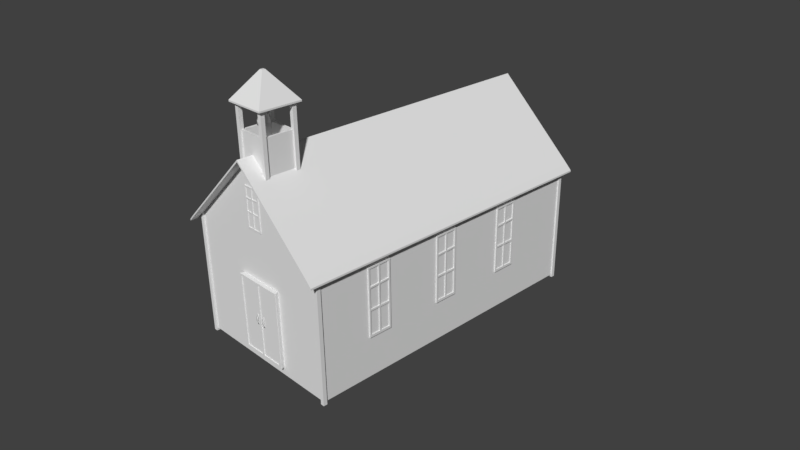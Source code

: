 # Source: Church.blend  (saved by Blender 2.77.0; exported with 4.5.12 LTS)
import bpy
from mathutils import Matrix  # noqa: F401  (used for matrix-valued properties, if any)

bpy.ops.wm.read_factory_settings(use_empty=True)
scene = bpy.context.scene
scene.name = 'Scene'

# ---- collections
col_collection_1 = bpy.data.collections.new('Collection 1'); scene.collection.children.link(col_collection_1)

# ---- materials (node trees are filled in below, after node groups)
mat_material = bpy.data.materials.new('Material')
mat_material.alpha_threshold = 0.0
mat_material.use_transparent_shadow = False
mat_material.roughness = 0.5
mat_material.specular_intensity = 0.0
mat_material.line_color = (0.0, 0.0, 0.0, 1.0)
mat_material_002 = bpy.data.materials.new('Material.002')
mat_material_002.alpha_threshold = 0.0
mat_material_002.use_transparent_shadow = False
mat_material_002.roughness = 0.5
mat_material_002.specular_intensity = 0.0
mat_material_001 = bpy.data.materials.new('Material.001')
mat_material_001.alpha_threshold = 0.0
mat_material_001.use_transparent_shadow = False
mat_material_001.roughness = 0.5
mat_material_001.specular_intensity = 0.0
mat_material_003 = bpy.data.materials.new('Material.003')
mat_material_003.alpha_threshold = 0.0
mat_material_003.use_transparent_shadow = False
mat_material_003.roughness = 0.5
mat_material_003.specular_intensity = 0.0

# ---- material node trees

# ---- world
world_world = bpy.data.worlds.new('World'); scene.world = world_world
world_world.color = (0.05088, 0.05088, 0.05088)
world_world.use_sun_shadow = False
world_world.sun_shadow_jitter_overblur = 0.0
world_world.cycles.sampling_method = 'MANUAL'

# ---- cameras
cam_camera = bpy.data.cameras.new('Camera')
cam_camera.clip_end = 100.0
cam_camera.lens = 35.0
cam_camera.sensor_width = 32.0
cam_camera.sensor_height = 18.0
cam_camera.ortho_scale = 7.314
cam_camera.dof.focus_distance = 0.0
cam_camera.dof.aperture_fstop = 128.0

# ---- meshes
me_cube = bpy.data.meshes.new('Cube')
me_cube.from_pydata([(-0.8618, 0.07018, 2.684), (-0.8952, 0.04785, 2.684), (-0.9091, -0.006055, 2.684), (-0.8952, -0.05996, 2.684), (-0.8618, -0.08229, 2.684), (-0.8284, -0.05996, 2.684), (-0.8146, -0.006055, 2.684), (-0.8284, 0.04785, 2.684), (-0.8618, 0.06279, 2.737), (-0.892, 0.04263, 2.737), (-0.9045, -0.006055, 2.737), (-0.892, -0.05474, 2.737), (-0.8618, -0.0749, 2.737), (-0.8317, -0.05474, 2.737), (-0.8192, -0.006055, 2.737), (-0.8317, 0.04263, 2.737), (-0.8618, 0.05141, 2.788), (-0.887, 0.03458, 2.788), (-0.8974, -0.006055, 2.788), (-0.887, -0.04669, 2.788), (-0.8618, -0.06352, 2.788), (-0.8367, -0.04669, 2.788), (-0.8262, -0.006055, 2.788), (-0.8367, 0.03458, 2.788), (-0.8618, 0.03543, 2.824), (-0.88, 0.02328, 2.824), (-0.8875, -0.006055, 2.824), (-0.88, -0.03539, 2.824), (-0.8618, -0.04754, 2.824), (-0.8437, -0.03539, 2.824), (-0.8361, -0.006055, 2.824), (-0.8437, 0.02328, 2.824), (-0.8618, 0.03156, 2.862), (-0.8783, 0.02054, 2.862), (-0.8851, -0.006055, 2.862), (-0.8783, -0.03265, 2.862), (-0.8618, -0.04367, 2.862), (-0.8454, -0.03265, 2.862), (-0.8385, -0.006055, 2.862), (-0.8454, 0.02054, 2.862), (-0.8618, 0.02353, 2.882), (-0.8748, 0.01487, 2.882), (-0.8802, -0.006055, 2.882), (-0.8748, -0.02698, 2.882), (-0.8618, -0.03564, 2.882), (-0.8489, -0.02698, 2.882), (-0.8435, -0.006055, 2.882), (-0.8489, 0.01487, 2.882), (-0.8618, -0.001635, 2.902), (-0.8638, -0.00293, 2.902), (-0.8646, -0.006055, 2.902), (-0.8638, -0.009181, 2.902), (-0.8618, -0.01048, 2.902), (-0.8599, -0.009181, 2.902), (-0.8591, -0.006055, 2.902), (-0.8599, -0.00293, 2.902), (-0.8618, 0.0562, 2.683), (-0.8891, 0.03796, 2.683), (-0.9004, -0.006055, 2.683), (-0.8891, -0.05008, 2.683), (-0.8618, -0.06831, 2.683), (-0.8346, -0.05008, 2.683), (-0.8233, -0.006055, 2.683), (-0.8346, 0.03796, 2.683), (-0.8618, 0.03854, 2.789), (-0.8814, 0.02548, 2.789), (-0.8895, -0.006055, 2.789), (-0.8814, -0.03759, 2.789), (-0.8618, -0.05066, 2.789), (-0.8423, -0.03759, 2.789), (-0.8342, -0.006055, 2.789), (-0.8423, 0.02548, 2.789), (-0.8618, 0.0005762, 2.881), (-0.8647, -0.001366, 2.881), (-0.8659, -0.006055, 2.881), (-0.8647, -0.01074, 2.881), (-0.8618, -0.01269, 2.881), (-0.8589, -0.01074, 2.881), (-0.8577, -0.006055, 2.881), (-0.8589, -0.001366, 2.881), (-0.8618, -0.003301, 3.095), (-0.863, -0.004108, 3.095), (-0.8635, -0.006055, 3.095), (-0.863, -0.008003, 3.095), (-0.8618, -0.008809, 3.095), (-0.8606, -0.008003, 3.095), (-0.8601, -0.006055, 3.095), (-0.8606, -0.004108, 3.095), (-0.8618, 0.0005762, 2.731), (-0.8647, -0.001366, 2.731), (-0.8659, -0.006055, 2.731), (-0.8647, -0.01074, 2.731), (-0.8618, -0.01269, 2.731), (-0.8589, -0.01074, 2.731), (-0.8577, -0.006055, 2.731), (-0.8589, -0.001366, 2.731), (-0.8618, 0.00393, 2.702), (-0.8662, 0.001006, 2.702), (-0.868, -0.006055, 2.702), (-0.8662, -0.01312, 2.702), (-0.8618, -0.01604, 2.702), (-0.8575, -0.01312, 2.702), (-0.8556, -0.006055, 2.702), (-0.8575, 0.001006, 2.702), (-0.8618, -0.002994, 2.689), (-0.8632, -0.00389, 2.689), (-0.8637, -0.006055, 2.689), (-0.8632, -0.00822, 2.689), (-0.8618, -0.009117, 2.689), (-0.8605, -0.00822, 2.689), (-0.8599, -0.006055, 2.689), (-0.8605, -0.00389, 2.689), (0.6325, -0.9871, -0.3325), (0.8188, -0.9871, -0.3325), (0.6325, -0.9871, 0.8065), (0.8188, -0.9871, 0.8065), (0.6325, -1.004, 0.8065), (0.6325, -1.004, -0.3325), (0.8188, -1.004, -0.3325), (0.8188, -1.004, 0.8065), (0.8049, -1.004, 0.7805), (0.8041, -1.004, -0.2923), (0.6445, -1.004, -0.29), (0.6442, -1.004, 0.7769), (0.7301, -1.004, 0.7788), (0.7273, -1.004, -0.2912), (0.7187, -1.004, 0.7786), (0.7179, -1.004, -0.2911), (0.8047, -1.004, 0.5063), (0.6442, -1.004, 0.4953), (0.7185, -1.004, 0.5004), (0.7294, -1.004, 0.5011), (0.8047, -1.004, 0.4801), (0.7185, -1.004, 0.4724), (0.6442, -1.004, 0.4657), (0.7293, -1.004, 0.4734), (0.7182, -1.004, 0.1323), (0.8044, -1.004, 0.1305), (0.6444, -1.004, 0.1339), (0.7284, -1.004, 0.1321), (0.8044, -1.004, 0.09668), (0.7182, -1.004, 0.1007), (0.6444, -1.004, 0.1042), (0.7283, -1.004, 0.1003), (0.6325, -1.015, 0.8065), (0.6325, -1.015, -0.3325), (0.8188, -1.015, -0.3325), (0.8188, -1.015, 0.8065), (0.8044, -1.015, 0.09668), (0.8041, -1.015, -0.2923), (0.7179, -1.015, -0.2911), (0.6445, -1.015, -0.29), (0.6442, -1.015, 0.4953), (0.6442, -1.015, 0.7769), (0.7301, -1.015, 0.7788), (0.8049, -1.015, 0.7805), (0.7187, -1.015, 0.7786), (0.7273, -1.015, -0.2912), (0.7283, -1.015, 0.1003), (0.7185, -1.015, 0.5004), (0.8047, -1.015, 0.5063), (0.6442, -1.015, 0.4657), (0.7185, -1.015, 0.4724), (0.7294, -1.015, 0.5011), (0.8047, -1.015, 0.4801), (0.7182, -1.015, 0.1323), (0.6444, -1.015, 0.1339), (0.7293, -1.015, 0.4734), (0.7182, -1.015, 0.1007), (0.8044, -1.015, 0.1305), (0.6444, -1.015, 0.1042), (0.7284, -1.015, 0.1321), (0.01536, -0.9871, -0.3325), (0.2016, -0.9871, -0.3325), (0.01536, -0.9871, 0.8065), (0.2016, -0.9871, 0.8065), (0.01536, -1.004, 0.8065), (0.01536, -1.004, -0.3325), (0.2016, -1.004, -0.3325), (0.2016, -1.004, 0.8065), (0.1877, -1.004, 0.7805), (0.1869, -1.004, -0.2923), (0.02731, -1.004, -0.29), (0.02698, -1.004, 0.7769), (0.113, -1.004, 0.7788), (0.1101, -1.004, -0.2912), (0.1016, -1.004, 0.7786), (0.1007, -1.004, -0.2911), (0.1875, -1.004, 0.5063), (0.02707, -1.004, 0.4953), (0.1013, -1.004, 0.5004), (0.1122, -1.004, 0.5011), (0.1875, -1.004, 0.4801), (0.1013, -1.004, 0.4724), (0.02708, -1.004, 0.4657), (0.1122, -1.004, 0.4734), (0.101, -1.004, 0.1323), (0.1872, -1.004, 0.1305), (0.02718, -1.004, 0.1339), (0.1113, -1.004, 0.1321), (0.1872, -1.004, 0.09668), (0.101, -1.004, 0.1007), (0.02719, -1.004, 0.1042), (0.1112, -1.004, 0.1003), (0.01536, -1.015, 0.8065), (0.01536, -1.015, -0.3325), (0.2016, -1.015, -0.3325), (0.2016, -1.015, 0.8065), (0.1872, -1.015, 0.09668), (0.1869, -1.015, -0.2923), (0.1007, -1.015, -0.2911), (0.02731, -1.015, -0.29), (0.02707, -1.015, 0.4953), (0.02698, -1.015, 0.7769), (0.113, -1.015, 0.7788), (0.1877, -1.015, 0.7805), (0.1016, -1.015, 0.7786), (0.1101, -1.015, -0.2912), (0.1112, -1.015, 0.1003), (0.1013, -1.015, 0.5004), (0.1875, -1.015, 0.5063), (0.02708, -1.015, 0.4657), (0.1013, -1.015, 0.4724), (0.1122, -1.015, 0.5011), (0.1875, -1.015, 0.4801), (0.101, -1.015, 0.1323), (0.02718, -1.015, 0.1339), (0.1122, -1.015, 0.4734), (0.101, -1.015, 0.1007), (0.1872, -1.015, 0.1305), (0.02719, -1.015, 0.1042), (0.1113, -1.015, 0.1321), (-0.6014, -0.9871, -0.3325), (-0.4151, -0.9871, -0.3325), (-0.6014, -0.9871, 0.8065), (-0.4151, -0.9871, 0.8065), (-0.6014, -1.004, 0.8065), (-0.6014, -1.004, -0.3325), (-0.4151, -1.004, -0.3325), (-0.4151, -1.004, 0.8065), (-0.429, -1.004, 0.7805), (-0.4298, -1.004, -0.2923), (-0.5894, -1.004, -0.29), (-0.5898, -1.004, 0.7769), (-0.5038, -1.004, 0.7788), (-0.5066, -1.004, -0.2912), (-0.5152, -1.004, 0.7786), (-0.516, -1.004, -0.2911), (-0.4292, -1.004, 0.5063), (-0.5897, -1.004, 0.4953), (-0.5154, -1.004, 0.5004), (-0.5045, -1.004, 0.5011), (-0.4292, -1.004, 0.4801), (-0.5154, -1.004, 0.4724), (-0.5897, -1.004, 0.4657), (-0.5046, -1.004, 0.4734), (-0.5157, -1.004, 0.1323), (-0.4295, -1.004, 0.1305), (-0.5896, -1.004, 0.1339), (-0.5055, -1.004, 0.1321), (-0.4295, -1.004, 0.09668), (-0.5157, -1.004, 0.1007), (-0.5895, -1.004, 0.1042), (-0.5056, -1.004, 0.1003), (-0.6014, -1.015, 0.8065), (-0.6014, -1.015, -0.3325), (-0.4151, -1.015, -0.3325), (-0.4151, -1.015, 0.8065), (-0.4295, -1.015, 0.09668), (-0.4298, -1.015, -0.2923), (-0.516, -1.015, -0.2911), (-0.5894, -1.015, -0.29), (-0.5897, -1.015, 0.4953), (-0.5898, -1.015, 0.7769), (-0.5038, -1.015, 0.7788), (-0.429, -1.015, 0.7805), (-0.5152, -1.015, 0.7786), (-0.5066, -1.015, -0.2912), (-0.5056, -1.015, 0.1003), (-0.5154, -1.015, 0.5004), (-0.4292, -1.015, 0.5063), (-0.5897, -1.015, 0.4657), (-0.5154, -1.015, 0.4724), (-0.5045, -1.015, 0.5011), (-0.4292, -1.015, 0.4801), (-0.5157, -1.015, 0.1323), (-0.5896, -1.015, 0.1339), (-0.5046, -1.015, 0.4734), (-0.5157, -1.015, 0.1007), (-0.4295, -1.015, 0.1305), (-0.5895, -1.015, 0.1042), (-0.5055, -1.015, 0.1321), (0.8187, 0.9963, -0.3325), (0.6324, 0.9963, -0.3325), (0.8187, 0.9963, 0.8065), (0.6324, 0.9963, 0.8065), (0.8187, 1.013, 0.8065), (0.8187, 1.013, -0.3325), (0.6324, 1.013, -0.3325), (0.6324, 1.013, 0.8065), (0.6463, 1.013, 0.7805), (0.6471, 1.013, -0.2923), (0.8067, 1.013, -0.29), (0.807, 1.013, 0.7769), (0.721, 1.013, 0.7788), (0.7239, 1.013, -0.2912), (0.7325, 1.013, 0.7786), (0.7333, 1.013, -0.2911), (0.6465, 1.013, 0.5063), (0.807, 1.013, 0.4953), (0.7327, 1.013, 0.5004), (0.7218, 1.013, 0.5011), (0.6465, 1.013, 0.4801), (0.7327, 1.013, 0.4724), (0.8069, 1.013, 0.4657), (0.7219, 1.013, 0.4734), (0.733, 1.013, 0.1323), (0.6468, 1.013, 0.1305), (0.8068, 1.013, 0.1339), (0.7228, 1.013, 0.1321), (0.6468, 1.013, 0.09668), (0.733, 1.013, 0.1007), (0.8068, 1.013, 0.1042), (0.7228, 1.013, 0.1003), (0.8187, 1.024, 0.8065), (0.8187, 1.024, -0.3325), (0.6324, 1.024, -0.3325), (0.6324, 1.024, 0.8065), (0.6468, 1.024, 0.09668), (0.6471, 1.024, -0.2923), (0.7333, 1.024, -0.2911), (0.8067, 1.024, -0.29), (0.807, 1.024, 0.4953), (0.807, 1.024, 0.7769), (0.721, 1.024, 0.7788), (0.6463, 1.024, 0.7805), (0.7325, 1.024, 0.7786), (0.7239, 1.024, -0.2912), (0.7228, 1.024, 0.1003), (0.7327, 1.024, 0.5004), (0.6465, 1.024, 0.5063), (0.8069, 1.024, 0.4657), (0.7327, 1.024, 0.4724), (0.7218, 1.024, 0.5011), (0.6465, 1.024, 0.4801), (0.733, 1.024, 0.1323), (0.8068, 1.024, 0.1339), (0.7219, 1.024, 0.4734), (0.733, 1.024, 0.1007), (0.6468, 1.024, 0.1305), (0.8068, 1.024, 0.1042), (0.7228, 1.024, 0.1321), (0.2019, 0.9963, -0.3325), (0.01565, 0.9963, -0.3325), (0.2019, 0.9963, 0.8065), (0.01565, 0.9963, 0.8065), (0.2019, 1.013, 0.8065), (0.2019, 1.013, -0.3325), (0.01565, 1.013, -0.3325), (0.01565, 1.013, 0.8065), (0.02956, 1.013, 0.7805), (0.03039, 1.013, -0.2923), (0.19, 1.013, -0.29), (0.1903, 1.013, 0.7769), (0.1043, 1.013, 0.7788), (0.1072, 1.013, -0.2912), (0.1157, 1.013, 0.7786), (0.1166, 1.013, -0.2911), (0.02977, 1.013, 0.5063), (0.1902, 1.013, 0.4953), (0.1159, 1.013, 0.5004), (0.105, 1.013, 0.5011), (0.02979, 1.013, 0.4801), (0.116, 1.013, 0.4724), (0.1902, 1.013, 0.4657), (0.1051, 1.013, 0.4734), (0.1162, 1.013, 0.1323), (0.03006, 1.013, 0.1305), (0.1901, 1.013, 0.1339), (0.106, 1.013, 0.1321), (0.03009, 1.013, 0.09668), (0.1163, 1.013, 0.1007), (0.1901, 1.013, 0.1042), (0.1061, 1.013, 0.1003), (0.2019, 1.024, 0.8065), (0.2019, 1.024, -0.3325), (0.01565, 1.024, -0.3325), (0.01565, 1.024, 0.8065), (0.03009, 1.024, 0.09668), (0.03039, 1.024, -0.2923), (0.1166, 1.024, -0.2911), (0.19, 1.024, -0.29), (0.1902, 1.024, 0.4953), (0.1903, 1.024, 0.7769), (0.1043, 1.024, 0.7788), (0.02956, 1.024, 0.7805), (0.1157, 1.024, 0.7786), (0.1072, 1.024, -0.2912), (0.1061, 1.024, 0.1003), (0.1159, 1.024, 0.5004), (0.02977, 1.024, 0.5063), (0.1902, 1.024, 0.4657), (0.116, 1.024, 0.4724), (0.105, 1.024, 0.5011), (0.02979, 1.024, 0.4801), (0.1162, 1.024, 0.1323), (0.1901, 1.024, 0.1339), (0.1051, 1.024, 0.4734), (0.1163, 1.024, 0.1007), (0.03006, 1.024, 0.1305), (0.1901, 1.024, 0.1042), (0.106, 1.024, 0.1321), (-1.025, -0.3411, -0.8699), (-1.025, -0.3411, 0.3992), (-1.025, 0.2822, -0.8699), (-1.025, 0.2822, 0.3992), (-0.999, -0.3281, -0.8699), (-0.999, -0.3281, 0.3992), (-0.999, 0.2693, -0.8699), (-0.999, 0.2693, 0.3992), (-1.025, 0.2631, 0.3675), (-1.025, 0.2568, -0.8197), (-1.025, -0.3108, -0.8183), (-1.025, -0.3092, 0.3672), (-1.025, -0.01502, -0.819), (-1.025, -0.01585, 0.3673), (-1.025, -0.03626, 0.3673), (-1.025, -0.04016, -0.819), (-1.032, -0.3411, -0.8699), (-1.032, -0.3411, 0.3992), (-1.032, 0.2822, 0.3992), (-1.032, 0.2822, -0.8699), (-1.032, 0.2631, 0.3675), (-1.032, 0.2568, -0.8197), (-1.032, -0.04016, -0.819), (-1.032, -0.3108, -0.8183), (-1.032, -0.3092, 0.3672), (-1.032, -0.01585, 0.3673), (-1.032, -0.01502, -0.819), (-1.032, -0.03626, 0.3673), (-1.027, -0.0882, -0.2952), (-1.027, -0.0882, -0.1755), (-1.027, -0.06975, -0.2952), (-1.027, -0.06975, -0.1755), (-1.022, -0.0882, -0.2952), (-1.022, -0.0882, -0.1755), (-1.022, -0.06975, -0.2952), (-1.022, -0.06975, -0.1755), (-1.035, -0.0882, -0.2353), (-1.035, -0.06975, -0.2353), (-1.03, -0.06975, -0.2353), (-1.03, -0.0882, -0.2353), (-1.035, -0.0882, -0.2054), (-1.035, -0.06975, -0.2054), (-1.03, -0.06975, -0.2054), (-1.03, -0.0882, -0.2054), (-1.035, -0.06975, -0.2653), (-1.03, -0.06975, -0.2653), (-1.03, -0.0882, -0.2653), (-1.035, -0.0882, -0.2653), (-1.027, -0.0882, -0.1471), (-1.027, -0.06975, -0.1471), (-1.027, -0.06975, -0.3236), (-1.027, -0.0882, -0.3236), (-1.023, -0.06975, -0.1471), (-1.023, -0.06975, -0.3236), (-1.023, -0.0882, -0.1471), (-1.023, -0.0882, -0.3236), (-1.027, 0.01487, -0.2952), (-1.027, 0.01487, -0.1755), (-1.027, 0.03332, -0.2952), (-1.027, 0.03332, -0.1755), (-1.022, 0.01487, -0.2952), (-1.022, 0.01487, -0.1755), (-1.022, 0.03332, -0.2952), (-1.022, 0.03332, -0.1755), (-1.035, 0.01487, -0.2353), (-1.035, 0.03332, -0.2353), (-1.03, 0.03332, -0.2353), (-1.03, 0.01487, -0.2353), (-1.035, 0.01487, -0.2054), (-1.035, 0.03332, -0.2054), (-1.03, 0.03332, -0.2054), (-1.03, 0.01487, -0.2054), (-1.035, 0.03332, -0.2653), (-1.03, 0.03332, -0.2653), (-1.03, 0.01487, -0.2653), (-1.035, 0.01487, -0.2653), (-1.027, 0.01487, -0.1471), (-1.027, 0.03332, -0.1471), (-1.027, 0.03332, -0.3236), (-1.027, 0.01487, -0.3236), (-1.023, 0.03332, -0.1471), (-1.023, 0.03332, -0.3236), (-1.023, 0.01487, -0.1471), (-1.023, 0.01487, -0.3236), (-0.4152, 0.9963, -0.3325), (-0.6015, 0.9963, -0.3325), (-0.4152, 0.9963, 0.8065), (-0.6015, 0.9963, 0.8065), (-0.4152, 1.013, 0.8065), (-0.4152, 1.013, -0.3325), (-0.6015, 1.013, -0.3325), (-0.6015, 1.013, 0.8065), (-0.5876, 1.013, 0.7805), (-0.5868, 1.013, -0.2923), (-0.4272, 1.013, -0.29), (-0.4269, 1.013, 0.7769), (-0.5129, 1.013, 0.7788), (-0.51, 1.013, -0.2912), (-0.5014, 1.013, 0.7786), (-0.5006, 1.013, -0.2911), (-0.5874, 1.013, 0.5063), (-0.427, 1.013, 0.4953), (-0.5012, 1.013, 0.5004), (-0.5121, 1.013, 0.5011), (-0.5874, 1.013, 0.4801), (-0.5012, 1.013, 0.4724), (-0.427, 1.013, 0.4657), (-0.5121, 1.013, 0.4734), (-0.5009, 1.013, 0.1323), (-0.5871, 1.013, 0.1305), (-0.4271, 1.013, 0.1339), (-0.5111, 1.013, 0.1321), (-0.5871, 1.013, 0.09668), (-0.5009, 1.013, 0.1007), (-0.4271, 1.013, 0.1042), (-0.5111, 1.013, 0.1003), (-0.4152, 1.024, 0.8065), (-0.4152, 1.024, -0.3325), (-0.6015, 1.024, -0.3325), (-0.6015, 1.024, 0.8065), (-0.5871, 1.024, 0.09668), (-0.5868, 1.024, -0.2923), (-0.5006, 1.024, -0.2911), (-0.4272, 1.024, -0.29), (-0.427, 1.024, 0.4953), (-0.4269, 1.024, 0.7769), (-0.5129, 1.024, 0.7788), (-0.5876, 1.024, 0.7805), (-0.5014, 1.024, 0.7786), (-0.51, 1.024, -0.2912), (-0.5111, 1.024, 0.1003), (-0.5012, 1.024, 0.5004), (-0.5874, 1.024, 0.5063), (-0.427, 1.024, 0.4657), (-0.5012, 1.024, 0.4724), (-0.5121, 1.024, 0.5011), (-0.5874, 1.024, 0.4801), (-0.5009, 1.024, 0.1323), (-0.4271, 1.024, 0.1339), (-0.5121, 1.024, 0.4734), (-0.5009, 1.024, 0.1007), (-0.5871, 1.024, 0.1305), (-0.4271, 1.024, 0.1042), (-0.5111, 1.024, 0.1321), (-0.9606, -0.1985, 1.859), (-0.9606, -0.1985, 2.598), (-0.9606, 0.1857, 1.859), (-0.9606, 0.1857, 2.598), (-0.7227, -0.1985, 1.859), (-0.7227, -0.1985, 2.598), (-0.7227, 0.1857, 1.859), (-0.7227, 0.1857, 2.598), (-0.9438, -0.1713, 2.597), (-0.9438, 0.1584, 2.597), (-0.7395, 0.1584, 2.597), (-0.7395, -0.1713, 2.597), (-0.9438, -0.1713, 2.308), (-0.9438, 0.1584, 2.308), (-0.7395, 0.1584, 2.308), (-0.7395, -0.1713, 2.308), (-0.972, -0.2169, 1.826), (-0.972, -0.2169, 2.993), (-0.972, -0.1698, 1.826), (-0.972, -0.1698, 2.993), (-0.9428, -0.2169, 1.826), (-0.9428, -0.2169, 2.993), (-0.9428, -0.1698, 1.826), (-0.9428, -0.1698, 2.993), (-0.972, 0.1591, 1.826), (-0.972, 0.1591, 2.993), (-0.972, 0.2061, 1.826), (-0.972, 0.2061, 2.993), (-0.9428, 0.1591, 1.826), (-0.9428, 0.1591, 2.993), (-0.9428, 0.2061, 1.826), (-0.9428, 0.2061, 2.993), (-0.7381, 0.1591, 1.826), (-0.7381, 0.1591, 2.993), (-0.7381, 0.2061, 1.826), (-0.7381, 0.2061, 2.993), (-0.7089, 0.1591, 1.826), (-0.7089, 0.1591, 2.993), (-0.7089, 0.2061, 1.826), (-0.7089, 0.2061, 2.993), (-0.7387, -0.2211, 1.826), (-0.7387, -0.2211, 2.993), (-0.7387, -0.1741, 1.826), (-0.7387, -0.1741, 2.993), (-0.7095, -0.2211, 1.826), (-0.7095, -0.2211, 2.993), (-0.7095, -0.1741, 1.826), (-0.7095, -0.1741, 2.993), (-0.9936, -0.2504, 2.977), (-0.9936, -0.2504, 3.001), (-0.9936, 0.2572, 2.977), (-0.9936, 0.2572, 3.001), (-0.6791, -0.2504, 2.977), (-0.6791, -0.2504, 3.001), (-0.6791, 0.2572, 2.977), (-0.6791, 0.2572, 3.001), (-0.8479, -0.01525, 3.416), (-0.8479, 0.02202, 3.416), (-0.8248, 0.02202, 3.416), (-0.8248, -0.01525, 3.416), (-1.013, -1.017, -1.042), (-1.013, -1.015, 1.005), (-1.013, -0.9709, -1.042), (-1.013, -0.9735, 1.045), (-0.984, -1.017, -1.042), (-0.984, -1.015, 1.005), (-0.984, -0.9709, -1.042), (-0.984, -0.9735, 1.045), (1.342, -1.017, -1.042), (1.342, -1.015, 1.005), (1.342, -0.9709, -1.042), (1.342, -0.9735, 1.045), (1.371, -1.017, -1.042), (1.371, -1.015, 1.005), (1.371, -0.9709, -1.042), (1.371, -0.9735, 1.045), (1.371, 1.012, -1.042), (1.371, 1.01, 1.005), (1.371, 0.9658, -1.042), (1.371, 0.9684, 1.045), (1.342, 1.012, -1.042), (1.342, 1.01, 1.005), (1.342, 0.9658, -1.042), (1.342, 0.9684, 1.045), (-0.984, 1.012, -1.042), (-0.984, 1.01, 1.005), (-0.984, 0.9658, -1.042), (-0.984, 0.9684, 1.045), (-1.013, 1.012, -1.042), (-1.013, 1.01, 1.005), (-1.013, 0.9658, -1.042), (-1.013, 0.9684, 1.045), (1.363, 1.0, -1.0), (1.363, -1.0, -1.0), (-1.0, -1.0, -1.0), (-1.0, 1.0, -1.0), (1.363, 1.0, 1.0), (1.363, -1.0, 1.0), (-1.0, -1.0, 1.0), (-1.0, 1.0, 1.0), (1.363, 1.0, 1.028), (1.363, -1.0, 1.028), (-1.0, 1.0, 1.028), (-1.0, -1.0, 1.028), (-1.0, 0.002425, 2.299), (1.363, -0.0009598, 2.299), (1.363, -0.001163, 2.273), (-1.0, 0.003412, 2.266), (1.441, -0.0009598, 2.299), (1.441, -1.0, 1.028), (-1.078, 0.002425, 2.299), (-1.078, 1.0, 1.028), (1.441, 1.0, 1.0), (1.441, 1.0, 1.028), (1.441, -1.0, 1.0), (-1.078, 1.0, 1.0), (-1.078, -1.0, 1.028), (-1.078, -1.0, 1.0), (1.441, -0.001163, 2.273), (-1.078, 0.003412, 2.266), (1.363, 1.065, 0.9103), (-1.0, 1.065, 0.9103), (1.363, -1.065, 0.9103), (-1.0, -1.065, 0.9103), (1.363, 1.065, 0.9388), (-1.0, 1.065, 0.9388), (1.363, -1.065, 0.9388), (-1.0, -1.065, 0.9388), (1.441, 1.065, 0.9103), (1.441, 1.065, 0.9388), (1.441, -1.065, 0.9388), (1.441, -1.065, 0.9103), (-1.078, 1.065, 0.9103), (-1.078, 1.065, 0.9388), (-1.078, -1.065, 0.9388), (-1.078, -1.065, 0.9103), (-0.9951, 0.09204, 1.203), (-0.9951, -0.1216, 1.203), (-0.9951, 0.09204, 1.857), (-0.9951, -0.1216, 1.857), (-1.002, 0.09204, 1.857), (-1.002, 0.09204, 1.203), (-1.002, -0.1216, 1.203), (-1.002, -0.1216, 1.857), (-1.002, -0.1056, 1.842), (-1.002, -0.1047, 1.226), (-1.002, 0.07833, 1.227), (-1.002, 0.07871, 1.84), (-1.002, -0.01991, 1.842), (-1.002, -0.01665, 1.226), (-1.002, -0.006815, 1.841), (-1.002, -0.005848, 1.226), (-1.002, -0.1054, 1.685), (-1.002, 0.07861, 1.678), (-1.002, -0.006564, 1.681), (-1.002, -0.01906, 1.682), (-1.002, -0.1054, 1.67), (-1.002, -0.006538, 1.665), (-1.002, 0.0786, 1.662), (-1.002, -0.01898, 1.666), (-1.002, -0.006231, 1.47), (-1.002, -0.1051, 1.469), (-1.002, 0.07848, 1.471), (-1.002, -0.01794, 1.47), (-1.002, -0.105, 1.449), (-1.002, -0.006202, 1.452), (-1.002, 0.07847, 1.454), (-1.002, -0.01784, 1.451), (-1.007, 0.09204, 1.857), (-1.007, 0.09204, 1.203), (-1.007, -0.1216, 1.203), (-1.007, -0.1216, 1.857), (-1.007, -0.105, 1.449), (-1.007, -0.1047, 1.226), (-1.007, -0.005848, 1.226), (-1.007, 0.07833, 1.227), (-1.007, 0.07861, 1.678), (-1.007, 0.07871, 1.84), (-1.007, -0.01991, 1.842), (-1.007, -0.1056, 1.842), (-1.007, -0.006815, 1.841), (-1.007, -0.01665, 1.226), (-1.007, -0.01784, 1.451), (-1.007, -0.006564, 1.681), (-1.007, -0.1054, 1.685), (-1.007, 0.0786, 1.662), (-1.007, -0.006538, 1.665), (-1.007, -0.01906, 1.682), (-1.007, -0.1054, 1.67), (-1.007, -0.006231, 1.47), (-1.007, 0.07848, 1.471), (-1.007, -0.01898, 1.666), (-1.007, -0.006202, 1.452), (-1.007, -0.1051, 1.469), (-1.007, 0.07847, 1.454), (-1.007, -0.01794, 1.47)], [], [(0, 7, 15, 8), (4, 3, 11, 12), (5, 4, 12, 13), (1, 0, 8, 9), (6, 5, 13, 14), (2, 1, 9, 10), (7, 6, 14, 15), (3, 2, 10, 11), (8, 15, 23, 16), (12, 11, 19, 20), (13, 12, 20, 21), (9, 8, 16, 17), (14, 13, 21, 22), (10, 9, 17, 18), (15, 14, 22, 23), (11, 10, 18, 19), (16, 23, 31, 24), (20, 19, 27, 28), (21, 20, 28, 29), (17, 16, 24, 25), (22, 21, 29, 30), (18, 17, 25, 26), (23, 22, 30, 31), (19, 18, 26, 27), (24, 31, 39, 32), (28, 27, 35, 36), (29, 28, 36, 37), (25, 24, 32, 33), (30, 29, 37, 38), (26, 25, 33, 34), (31, 30, 38, 39), (27, 26, 34, 35), (32, 39, 47, 40), (36, 35, 43, 44), (37, 36, 44, 45), (33, 32, 40, 41), (38, 37, 45, 46), (34, 33, 41, 42), (39, 38, 46, 47), (35, 34, 42, 43), (40, 47, 55, 48), (44, 43, 51, 52), (45, 44, 52, 53), (41, 40, 48, 49), (46, 45, 53, 54), (42, 41, 49, 50), (47, 46, 54, 55), (43, 42, 50, 51), (48, 55, 87, 80), (7, 0, 56, 63), (3, 4, 60, 59), (4, 5, 61, 60), (0, 1, 57, 56), (5, 6, 62, 61), (1, 2, 58, 57), (6, 7, 63, 62), (2, 3, 59, 58), (63, 56, 64, 71), (59, 60, 68, 67), (60, 61, 69, 68), (56, 57, 65, 64), (61, 62, 70, 69), (57, 58, 66, 65), (62, 63, 71, 70), (58, 59, 67, 66), (71, 64, 72, 79), (67, 68, 76, 75), (68, 69, 77, 76), (64, 65, 73, 72), (69, 70, 78, 77), (65, 66, 74, 73), (70, 71, 79, 78), (66, 67, 75, 74), (79, 72, 88, 95), (81, 80, 87, 86, 85, 84, 83, 82), (52, 51, 83, 84), (53, 52, 84, 85), (49, 48, 80, 81), (54, 53, 85, 86), (50, 49, 81, 82), (55, 54, 86, 87), (51, 50, 82, 83), (95, 88, 96, 103), (75, 76, 92, 91), (76, 77, 93, 92), (72, 73, 89, 88), (77, 78, 94, 93), (73, 74, 90, 89), (78, 79, 95, 94), (74, 75, 91, 90), (103, 96, 104, 111), (91, 92, 100, 99), (92, 93, 101, 100), (88, 89, 97, 96), (93, 94, 102, 101), (89, 90, 98, 97), (94, 95, 103, 102), (90, 91, 99, 98), (105, 106, 107, 108, 109, 110, 111, 104), (99, 100, 108, 107), (100, 101, 109, 108), (96, 97, 105, 104), (101, 102, 110, 109), (97, 98, 106, 105), (102, 103, 111, 110), (98, 99, 107, 106), (112, 114, 115, 113), (139, 135, 167, 171), (115, 114, 116, 119), (114, 112, 117, 116), (112, 113, 118, 117), (113, 115, 119, 118), (145, 146, 149, 157, 150, 151), (142, 141, 168, 170), (120, 124, 131, 128), (119, 116, 144, 147), (127, 141, 142, 122), (127, 122, 151, 150), (129, 130, 126, 123), (135, 132, 164, 167), (141, 127, 150, 168), (140, 121, 149, 148), (132, 135, 139, 137), (134, 133, 162, 161), (138, 136, 133, 134), (131, 124, 154, 163), (143, 140, 148, 158), (138, 134, 161, 166), (140, 143, 125, 121), (144, 153, 156, 154, 155, 147), (157, 158, 168, 150), (159, 163, 154, 156), (160, 163, 167, 164), (162, 167, 163, 159), (161, 162, 159, 152), (165, 171, 167, 162), (169, 171, 158, 148), (168, 158, 171, 165), (170, 168, 165, 166), (137, 139, 171, 169), (125, 143, 158, 157), (132, 137, 169, 164), (128, 131, 163, 160), (123, 126, 156, 153), (124, 120, 155, 154), (118, 119, 147, 146), (120, 128, 160, 155), (136, 138, 166, 165), (121, 125, 157, 149), (116, 117, 145, 144), (130, 129, 152, 159), (122, 142, 170, 151), (133, 136, 165, 162), (117, 118, 146, 145), (126, 130, 159, 156), (129, 123, 153, 152), (149, 146, 147, 155, 160, 164, 169, 148), (151, 170, 166, 161, 152, 153, 144, 145), (172, 174, 175, 173), (199, 195, 227, 231), (175, 174, 176, 179), (174, 172, 177, 176), (172, 173, 178, 177), (173, 175, 179, 178), (205, 206, 209, 217, 210, 211), (202, 201, 228, 230), (180, 184, 191, 188), (179, 176, 204, 207), (187, 201, 202, 182), (187, 182, 211, 210), (189, 190, 186, 183), (195, 192, 224, 227), (201, 187, 210, 228), (200, 181, 209, 208), (192, 195, 199, 197), (194, 193, 222, 221), (198, 196, 193, 194), (191, 184, 214, 223), (203, 200, 208, 218), (198, 194, 221, 226), (200, 203, 185, 181), (204, 213, 216, 214, 215, 207), (217, 218, 228, 210), (219, 223, 214, 216), (220, 223, 227, 224), (222, 227, 223, 219), (221, 222, 219, 212), (225, 231, 227, 222), (229, 231, 218, 208), (228, 218, 231, 225), (230, 228, 225, 226), (197, 199, 231, 229), (185, 203, 218, 217), (192, 197, 229, 224), (188, 191, 223, 220), (183, 186, 216, 213), (184, 180, 215, 214), (178, 179, 207, 206), (180, 188, 220, 215), (196, 198, 226, 225), (181, 185, 217, 209), (176, 177, 205, 204), (190, 189, 212, 219), (182, 202, 230, 211), (193, 196, 225, 222), (177, 178, 206, 205), (186, 190, 219, 216), (189, 183, 213, 212), (209, 206, 207, 215, 220, 224, 229, 208), (211, 230, 226, 221, 212, 213, 204, 205), (232, 234, 235, 233), (259, 255, 287, 291), (235, 234, 236, 239), (234, 232, 237, 236), (232, 233, 238, 237), (233, 235, 239, 238), (265, 266, 269, 277, 270, 271), (262, 261, 288, 290), (240, 244, 251, 248), (239, 236, 264, 267), (247, 261, 262, 242), (247, 242, 271, 270), (249, 250, 246, 243), (255, 252, 284, 287), (261, 247, 270, 288), (260, 241, 269, 268), (252, 255, 259, 257), (254, 253, 282, 281), (258, 256, 253, 254), (251, 244, 274, 283), (263, 260, 268, 278), (258, 254, 281, 286), (260, 263, 245, 241), (264, 273, 276, 274, 275, 267), (277, 278, 288, 270), (279, 283, 274, 276), (280, 283, 287, 284), (282, 287, 283, 279), (281, 282, 279, 272), (285, 291, 287, 282), (289, 291, 278, 268), (288, 278, 291, 285), (290, 288, 285, 286), (257, 259, 291, 289), (245, 263, 278, 277), (252, 257, 289, 284), (248, 251, 283, 280), (243, 246, 276, 273), (244, 240, 275, 274), (238, 239, 267, 266), (240, 248, 280, 275), (256, 258, 286, 285), (241, 245, 277, 269), (236, 237, 265, 264), (250, 249, 272, 279), (242, 262, 290, 271), (253, 256, 285, 282), (237, 238, 266, 265), (246, 250, 279, 276), (249, 243, 273, 272), (269, 266, 267, 275, 280, 284, 289, 268), (271, 290, 286, 281, 272, 273, 264, 265), (292, 294, 295, 293), (319, 315, 347, 351), (295, 294, 296, 299), (294, 292, 297, 296), (292, 293, 298, 297), (293, 295, 299, 298), (325, 326, 329, 337, 330, 331), (322, 321, 348, 350), (300, 304, 311, 308), (299, 296, 324, 327), (307, 321, 322, 302), (307, 302, 331, 330), (309, 310, 306, 303), (315, 312, 344, 347), (321, 307, 330, 348), (320, 301, 329, 328), (312, 315, 319, 317), (314, 313, 342, 341), (318, 316, 313, 314), (311, 304, 334, 343), (323, 320, 328, 338), (318, 314, 341, 346), (320, 323, 305, 301), (324, 333, 336, 334, 335, 327), (337, 338, 348, 330), (339, 343, 334, 336), (340, 343, 347, 344), (342, 347, 343, 339), (341, 342, 339, 332), (345, 351, 347, 342), (349, 351, 338, 328), (348, 338, 351, 345), (350, 348, 345, 346), (317, 319, 351, 349), (305, 323, 338, 337), (312, 317, 349, 344), (308, 311, 343, 340), (303, 306, 336, 333), (304, 300, 335, 334), (298, 299, 327, 326), (300, 308, 340, 335), (316, 318, 346, 345), (301, 305, 337, 329), (296, 297, 325, 324), (310, 309, 332, 339), (302, 322, 350, 331), (313, 316, 345, 342), (297, 298, 326, 325), (306, 310, 339, 336), (309, 303, 333, 332), (329, 326, 327, 335, 340, 344, 349, 328), (331, 350, 346, 341, 332, 333, 324, 325), (352, 354, 355, 353), (379, 375, 407, 411), (355, 354, 356, 359), (354, 352, 357, 356), (352, 353, 358, 357), (353, 355, 359, 358), (385, 386, 389, 397, 390, 391), (382, 381, 408, 410), (360, 364, 371, 368), (359, 356, 384, 387), (367, 381, 382, 362), (367, 362, 391, 390), (369, 370, 366, 363), (375, 372, 404, 407), (381, 367, 390, 408), (380, 361, 389, 388), (372, 375, 379, 377), (374, 373, 402, 401), (378, 376, 373, 374), (371, 364, 394, 403), (383, 380, 388, 398), (378, 374, 401, 406), (380, 383, 365, 361), (384, 393, 396, 394, 395, 387), (397, 398, 408, 390), (399, 403, 394, 396), (400, 403, 407, 404), (402, 407, 403, 399), (401, 402, 399, 392), (405, 411, 407, 402), (409, 411, 398, 388), (408, 398, 411, 405), (410, 408, 405, 406), (377, 379, 411, 409), (365, 383, 398, 397), (372, 377, 409, 404), (368, 371, 403, 400), (363, 366, 396, 393), (364, 360, 395, 394), (358, 359, 387, 386), (360, 368, 400, 395), (376, 378, 406, 405), (361, 365, 397, 389), (356, 357, 385, 384), (370, 369, 392, 399), (362, 382, 410, 391), (373, 376, 405, 402), (357, 358, 386, 385), (366, 370, 399, 396), (369, 363, 393, 392), (389, 386, 387, 395, 400, 404, 409, 388), (391, 410, 406, 401, 392, 393, 384, 385), (425, 424, 438, 437), (415, 419, 418, 414), (419, 417, 416, 418), (417, 413, 412, 416), (412, 414, 418, 416), (417, 419, 415, 413), (429, 430, 432, 437, 439, 436), (412, 413, 429, 428), (420, 421, 424, 425), (421, 420, 432, 433), (415, 414, 431, 430), (423, 422, 435, 436), (426, 427, 422, 423), (428, 435, 434, 438, 433, 431), (431, 433, 432, 430), (436, 435, 428, 429), (437, 438, 434, 439), (420, 425, 437, 432), (414, 412, 428, 431), (424, 421, 433, 438), (427, 426, 439, 434), (422, 427, 434, 435), (413, 415, 430, 429), (426, 423, 436, 439), (459, 456, 442, 440), (456, 457, 446, 442), (457, 458, 444, 446), (458, 459, 440, 444), (442, 446, 465, 462), (441, 445, 466, 460), (455, 452, 448, 451), (454, 455, 451, 450), (453, 454, 450, 449), (452, 453, 449, 448), (441, 443, 453, 452), (443, 447, 454, 453), (447, 445, 455, 454), (445, 441, 452, 455), (451, 448, 459, 458), (450, 451, 458, 457), (449, 450, 457, 456), (448, 449, 456, 459), (463, 462, 465, 467), (466, 464, 461, 460), (444, 440, 463, 467), (445, 447, 464, 466), (440, 442, 462, 463), (447, 443, 461, 464), (446, 444, 467, 465), (443, 441, 460, 461), (487, 484, 470, 468), (484, 485, 474, 470), (485, 486, 472, 474), (486, 487, 468, 472), (470, 474, 493, 490), (469, 473, 494, 488), (483, 480, 476, 479), (482, 483, 479, 478), (481, 482, 478, 477), (480, 481, 477, 476), (469, 471, 481, 480), (471, 475, 482, 481), (475, 473, 483, 482), (473, 469, 480, 483), (479, 476, 487, 486), (478, 479, 486, 485), (477, 478, 485, 484), (476, 477, 484, 487), (491, 490, 493, 495), (494, 492, 489, 488), (472, 468, 491, 495), (473, 475, 492, 494), (468, 470, 490, 491), (475, 471, 489, 492), (474, 472, 495, 493), (471, 469, 488, 489), (496, 498, 499, 497), (523, 519, 551, 555), (499, 498, 500, 503), (498, 496, 501, 500), (496, 497, 502, 501), (497, 499, 503, 502), (529, 530, 533, 541, 534, 535), (526, 525, 552, 554), (504, 508, 515, 512), (503, 500, 528, 531), (511, 525, 526, 506), (511, 506, 535, 534), (513, 514, 510, 507), (519, 516, 548, 551), (525, 511, 534, 552), (524, 505, 533, 532), (516, 519, 523, 521), (518, 517, 546, 545), (522, 520, 517, 518), (515, 508, 538, 547), (527, 524, 532, 542), (522, 518, 545, 550), (524, 527, 509, 505), (528, 537, 540, 538, 539, 531), (541, 542, 552, 534), (543, 547, 538, 540), (544, 547, 551, 548), (546, 551, 547, 543), (545, 546, 543, 536), (549, 555, 551, 546), (553, 555, 542, 532), (552, 542, 555, 549), (554, 552, 549, 550), (521, 523, 555, 553), (509, 527, 542, 541), (516, 521, 553, 548), (512, 515, 547, 544), (507, 510, 540, 537), (508, 504, 539, 538), (502, 503, 531, 530), (504, 512, 544, 539), (520, 522, 550, 549), (505, 509, 541, 533), (500, 501, 529, 528), (514, 513, 536, 543), (506, 526, 554, 535), (517, 520, 549, 546), (501, 502, 530, 529), (510, 514, 543, 540), (513, 507, 537, 536), (533, 530, 531, 539, 544, 548, 553, 532), (535, 554, 550, 545, 536, 537, 528, 529), (557, 559, 558, 556), (559, 563, 562, 558), (563, 561, 560, 562), (561, 557, 556, 560), (556, 558, 562, 560), (559, 557, 564, 565), (566, 565, 569, 570), (557, 561, 567, 564), (561, 563, 566, 567), (563, 559, 565, 566), (571, 570, 569, 568), (567, 566, 570, 571), (564, 567, 571, 568), (565, 564, 568, 569), (573, 575, 574, 572), (575, 579, 578, 574), (579, 577, 576, 578), (577, 573, 572, 576), (572, 574, 578, 576), (577, 579, 575, 573), (581, 583, 582, 580), (583, 587, 586, 582), (587, 585, 584, 586), (585, 581, 580, 584), (580, 582, 586, 584), (585, 587, 583, 581), (589, 591, 590, 588), (591, 595, 594, 590), (595, 593, 592, 594), (593, 589, 588, 592), (588, 590, 594, 592), (593, 595, 591, 589), (597, 599, 598, 596), (599, 603, 602, 598), (603, 601, 600, 602), (601, 597, 596, 600), (596, 598, 602, 600), (601, 603, 599, 597), (605, 607, 606, 604), (607, 611, 610, 606), (611, 609, 608, 610), (609, 605, 604, 608), (604, 606, 610, 608), (607, 605, 612, 613), (615, 614, 613, 612), (605, 609, 615, 612), (609, 611, 614, 615), (611, 607, 613, 614), (617, 619, 618, 616), (619, 623, 622, 618), (623, 621, 620, 622), (621, 617, 616, 620), (616, 618, 622, 620), (621, 623, 619, 617), (625, 627, 626, 624), (627, 631, 630, 626), (631, 629, 628, 630), (629, 625, 624, 628), (624, 626, 630, 628), (629, 631, 627, 625), (633, 635, 634, 632), (635, 639, 638, 634), (639, 637, 636, 638), (637, 633, 632, 636), (632, 634, 638, 636), (637, 639, 635, 633), (641, 643, 642, 640), (643, 647, 646, 642), (647, 645, 644, 646), (645, 641, 640, 644), (640, 642, 646, 644), (645, 647, 643, 641), (648, 649, 650, 651), (656, 661, 664, 669), (648, 652, 653, 649), (649, 653, 654, 650), (650, 654, 655, 651), (652, 648, 651, 655), (656, 658, 660, 661), (652, 655, 677, 676), (672, 673, 691, 690), (667, 658, 681, 689), (661, 660, 659, 657), (652, 662, 653), (654, 663, 655), (670, 674, 668, 669, 664, 665), (671, 675, 673, 672, 666, 667), (655, 663, 675, 671), (659, 672, 690, 683), (653, 662, 674, 670), (661, 657, 665, 664), (656, 669, 685, 680), (660, 658, 667, 666), (659, 660, 666, 672), (663, 654, 673, 675), (654, 653, 678, 679), (662, 652, 668, 674), (676, 677, 681, 680), (679, 678, 682, 683), (676, 680, 685, 684), (679, 683, 690, 691), (682, 678, 687, 686), (681, 677, 688, 689), (657, 659, 683, 682), (655, 671, 688, 677), (665, 657, 682, 686), (671, 667, 689, 688), (670, 665, 686, 687), (658, 656, 680, 681), (653, 670, 687, 678), (669, 668, 684, 685), (668, 652, 676, 684), (673, 654, 679, 691), (692, 694, 695, 693), (719, 715, 747, 751), (695, 694, 696, 699), (694, 692, 697, 696), (692, 693, 698, 697), (693, 695, 699, 698), (725, 726, 729, 737, 730, 731), (722, 721, 748, 750), (700, 704, 711, 708), (699, 696, 724, 727), (707, 721, 722, 702), (707, 702, 731, 730), (709, 710, 706, 703), (715, 712, 744, 747), (721, 707, 730, 748), (720, 701, 729, 728), (712, 715, 719, 717), (714, 713, 742, 741), (718, 716, 713, 714), (711, 704, 734, 743), (723, 720, 728, 738), (718, 714, 741, 746), (720, 723, 705, 701), (724, 733, 736, 734, 735, 727), (737, 738, 748, 730), (739, 743, 734, 736), (740, 743, 747, 744), (742, 747, 743, 739), (741, 742, 739, 732), (745, 751, 747, 742), (749, 751, 738, 728), (748, 738, 751, 745), (750, 748, 745, 746), (717, 719, 751, 749), (705, 723, 738, 737), (712, 717, 749, 744), (708, 711, 743, 740), (703, 706, 736, 733), (704, 700, 735, 734), (698, 699, 727, 726), (700, 708, 740, 735), (716, 718, 746, 745), (701, 705, 737, 729), (696, 697, 725, 724), (710, 709, 732, 739), (702, 722, 750, 731), (713, 716, 745, 742), (697, 698, 726, 725), (706, 710, 739, 736), (709, 703, 733, 732), (729, 726, 727, 735, 740, 744, 749, 728), (731, 750, 746, 741, 732, 733, 724, 725)])
me_cube.polygons.foreach_set('use_smooth', [1, 1, 1, 1, 1, 1, 1, 1, 1, 1, 1, 1, 1, 1, 1, 1, 1, 1, 1, 1, 1, 1, 1, 1, 1, 1, 1, 1, 1, 1, 1, 1, 1, 1, 1, 1, 1, 1, 1, 1, 1, 1, 1, 1, 1, 1, 1, 1, 1, 1, 1, 1, 1, 1, 1, 1, 1, 1, 1, 1, 1, 1, 1, 1, 1, 1, 1, 1, 1, 1, 1, 1, 1, 1, 1, 1, 1, 1, 1, 1, 1, 1, 1, 1, 1, 1, 1, 1, 1, 1, 1, 1, 1, 1, 1, 1, 1, 1, 1, 1, 1, 1, 1, 1, 1, 1, 0, 0, 0, 0, 0, 0, 0, 0, 0, 0, 0, 0, 0, 0, 0, 0, 0, 0, 0, 0, 0, 0, 0, 0, 0, 0, 0, 0, 0, 0, 0, 0, 0, 0, 0, 0, 0, 0, 0, 0, 0, 0, 0, 0, 0, 0, 0, 0, 0, 0, 0, 0, 0, 0, 0, 0, 0, 0, 0, 0, 0, 0, 0, 0, 0, 0, 0, 0, 0, 0, 0, 0, 0, 0, 0, 0, 0, 0, 0, 0, 0, 0, 0, 0, 0, 0, 0, 0, 0, 0, 0, 0, 0, 0, 0, 0, 0, 0, 0, 0, 0, 0, 0, 0, 0, 0, 0, 0, 0, 0, 0, 0, 0, 0, 0, 0, 0, 0, 0, 0, 0, 0, 0, 0, 0, 0, 0, 0, 0, 0, 0, 0, 0, 0, 0, 0, 0, 0, 0, 0, 0, 0, 0, 0, 0, 0, 0, 0, 0, 0, 0, 0, 0, 0, 0, 0, 0, 0, 0, 0, 0, 0, 0, 0, 0, 0, 0, 0, 0, 0, 0, 0, 0, 0, 0, 0, 0, 0, 0, 0, 0, 0, 0, 0, 0, 0, 0, 0, 0, 0, 0, 0, 0, 0, 0, 0, 0, 0, 0, 0, 0, 0, 0, 0, 0, 0, 0, 0, 0, 0, 0, 0, 0, 0, 0, 0, 0, 0, 0, 0, 0, 0, 0, 0, 0, 0, 0, 0, 0, 0, 0, 0, 0, 0, 0, 0, 0, 0, 0, 0, 0, 0, 0, 0, 0, 0, 0, 0, 0, 0, 0, 0, 0, 0, 0, 0, 0, 0, 0, 0, 0, 0, 0, 0, 0, 0, 0, 0, 0, 0, 0, 0, 0, 0, 0, 0, 0, 0, 0, 0, 0, 0, 0, 0, 1, 1, 1, 1, 1, 1, 1, 1, 1, 1, 1, 1, 1, 1, 1, 1, 1, 1, 1, 1, 1, 1, 1, 1, 1, 1, 1, 1, 1, 1, 1, 1, 1, 1, 1, 1, 1, 1, 1, 1, 1, 1, 1, 1, 1, 1, 1, 1, 1, 1, 1, 1, 0, 0, 0, 0, 0, 0, 0, 0, 0, 0, 0, 0, 0, 0, 0, 0, 0, 0, 0, 0, 0, 0, 0, 0, 0, 0, 0, 0, 0, 0, 0, 0, 0, 0, 0, 0, 0, 0, 0, 0, 0, 0, 0, 0, 0, 0, 0, 0, 0, 0, 0, 0, 0, 0, 0, 0, 0, 0, 0, 0, 0, 0, 0, 0, 0, 0, 0, 0, 0, 0, 0, 0, 0, 0, 0, 0, 0, 0, 0, 0, 0, 0, 0, 0, 0, 0, 0, 0, 0, 0, 0, 0, 0, 0, 0, 0, 0, 0, 0, 0, 0, 0, 0, 0, 0, 0, 0, 0, 0, 0, 0, 0, 0, 0, 0, 0, 0, 0, 0, 0, 0, 0, 0, 0, 0, 0, 0, 0, 0, 0, 0, 0, 0, 0, 0, 0, 0, 0, 0, 0, 0, 0, 0, 0, 0, 0, 0, 0, 0, 0, 0, 0, 0, 0, 0, 0, 0, 0, 0, 0, 0, 0, 0, 0, 0, 0, 0, 0, 0, 0, 0, 0, 0, 0, 0, 0, 0, 0, 0, 0, 0, 0, 0, 0, 0, 0, 0, 0, 0, 0, 0, 0, 0, 0, 0, 0, 0, 0, 0, 0, 0, 0, 0, 0, 0, 0, 0, 0, 0, 0, 0, 0, 0, 0, 0, 0, 0])
me_cube.polygons.foreach_set('material_index', [3, 3, 3, 3, 3, 3, 3, 3, 3, 3, 3, 3, 3, 3, 3, 3, 3, 3, 3, 3, 3, 3, 3, 3, 3, 3, 3, 3, 3, 3, 3, 3, 3, 3, 3, 3, 3, 3, 3, 3, 3, 3, 3, 3, 3, 3, 3, 3, 3, 3, 3, 3, 3, 3, 3, 3, 3, 3, 3, 3, 3, 3, 3, 3, 3, 3, 3, 3, 3, 3, 3, 3, 3, 3, 3, 3, 3, 3, 3, 3, 3, 3, 3, 3, 3, 3, 3, 3, 3, 3, 3, 3, 3, 3, 3, 3, 3, 3, 3, 3, 3, 3, 3, 3, 3, 3, 1, 1, 1, 1, 1, 1, 1, 1, 1, 1, 1, 1, 1, 1, 1, 1, 1, 1, 1, 1, 1, 1, 1, 1, 1, 1, 1, 1, 1, 1, 1, 1, 1, 1, 1, 1, 1, 1, 1, 1, 1, 1, 1, 1, 1, 1, 1, 1, 1, 1, 1, 1, 1, 1, 1, 1, 1, 1, 1, 1, 1, 1, 1, 1, 1, 1, 1, 1, 1, 1, 1, 1, 1, 1, 1, 1, 1, 1, 1, 1, 1, 1, 1, 1, 1, 1, 1, 1, 1, 1, 1, 1, 1, 1, 1, 1, 1, 1, 1, 1, 1, 1, 1, 1, 1, 1, 1, 1, 1, 1, 1, 1, 1, 1, 1, 1, 1, 1, 1, 1, 1, 1, 1, 1, 1, 1, 1, 1, 1, 1, 1, 1, 1, 1, 1, 1, 1, 1, 1, 1, 1, 1, 1, 1, 1, 1, 1, 1, 1, 1, 1, 1, 1, 1, 1, 1, 1, 1, 1, 1, 1, 1, 1, 1, 1, 1, 1, 1, 1, 1, 1, 1, 1, 1, 1, 1, 1, 1, 1, 1, 1, 1, 1, 1, 1, 1, 1, 1, 1, 1, 1, 1, 1, 1, 1, 1, 1, 1, 1, 1, 1, 1, 1, 1, 1, 1, 1, 1, 1, 1, 1, 1, 1, 1, 1, 1, 1, 1, 1, 1, 1, 1, 1, 1, 1, 1, 1, 1, 1, 1, 1, 1, 1, 1, 1, 1, 1, 1, 1, 1, 1, 1, 1, 1, 1, 1, 1, 1, 1, 1, 1, 1, 1, 1, 1, 1, 1, 1, 1, 1, 2, 2, 2, 2, 2, 2, 2, 2, 2, 2, 2, 2, 2, 2, 2, 2, 2, 2, 2, 2, 2, 2, 2, 2, 2, 2, 2, 2, 2, 2, 2, 2, 2, 2, 2, 2, 2, 2, 2, 2, 2, 2, 2, 2, 2, 2, 2, 2, 2, 2, 2, 2, 2, 2, 2, 2, 2, 2, 2, 2, 2, 2, 2, 2, 2, 2, 2, 2, 2, 2, 2, 2, 2, 2, 2, 2, 1, 1, 1, 1, 1, 1, 1, 1, 1, 1, 1, 1, 1, 1, 1, 1, 1, 1, 1, 1, 1, 1, 1, 1, 1, 1, 1, 1, 1, 1, 1, 1, 1, 1, 1, 1, 1, 1, 1, 1, 1, 1, 1, 1, 1, 1, 1, 1, 1, 1, 1, 1, 0, 0, 0, 0, 0, 0, 0, 0, 0, 0, 0, 0, 0, 0, 0, 0, 0, 0, 0, 0, 0, 0, 0, 0, 0, 0, 0, 0, 0, 0, 0, 0, 0, 0, 0, 0, 0, 0, 0, 0, 0, 0, 0, 0, 0, 0, 0, 0, 0, 0, 0, 0, 0, 0, 0, 0, 0, 0, 0, 0, 0, 0, 0, 0, 0, 0, 0, 0, 0, 0, 0, 0, 0, 0, 0, 0, 0, 0, 0, 0, 0, 0, 0, 0, 0, 0, 0, 0, 0, 0, 0, 0, 0, 0, 0, 0, 0, 0, 0, 0, 0, 0, 0, 0, 0, 0, 0, 0, 0, 0, 0, 0, 0, 1, 1, 1, 1, 1, 1, 1, 1, 1, 1, 1, 1, 1, 1, 1, 1, 1, 1, 1, 1, 1, 1, 1, 1, 1, 1, 1, 1, 1, 1, 1, 1, 1, 1, 1, 1, 1, 1, 1, 1, 1, 1, 1, 1, 1, 1, 1, 1, 1, 1, 1, 1])
_uv = me_cube.uv_layers.new(name='UVMap')
_uv.uv.foreach_set('vector', [0.9137, 0.6947, 0.7789, 0.6947, 0.7855, 0.6029, 0.9071, 0.6029, 0.9733, 0.3307, 0.8386, 0.3307, 0.8451, 0.2411, 0.9668, 0.2411, 0.4206, 0.3492, 0.3253, 0.3395, 0.3411, 0.2486, 0.4271, 0.2574, 0.23, 1.449e-08, 0.3253, 0.009759, 0.3095, 0.1006, 0.2235, 0.09179, 0.5553, 0.3492, 0.4206, 0.3492, 0.4271, 0.2574, 0.5488, 0.2574, 0.09528, 0.0, 0.23, 1.449e-08, 0.2235, 0.09179, 0.1018, 0.09179, 0.6506, 0.3395, 0.5553, 0.3492, 0.5488, 0.2574, 0.6348, 0.2486, 0.0, 0.009759, 0.09528, 0.0, 0.1018, 0.09179, 0.01576, 0.1006, 0.9071, 0.6029, 0.7855, 0.6029, 0.7955, 0.5137, 0.8971, 0.5137, 0.9668, 0.2411, 0.8451, 0.2411, 0.8552, 0.1555, 0.9567, 0.1555, 0.4271, 0.2574, 0.3411, 0.2486, 0.3653, 0.1609, 0.4372, 0.1683, 0.2235, 0.09179, 0.3095, 0.1006, 0.2852, 0.1883, 0.2134, 0.181, 0.5488, 0.2574, 0.4271, 0.2574, 0.4372, 0.1683, 0.5387, 0.1683, 0.1018, 0.09179, 0.2235, 0.09179, 0.2134, 0.181, 0.1119, 0.181, 0.6348, 0.2486, 0.5488, 0.2574, 0.5387, 0.1683, 0.6105, 0.1609, 0.01576, 0.1006, 0.1018, 0.09179, 0.1119, 0.181, 0.04005, 0.1883, 0.8971, 0.5137, 0.7955, 0.5137, 0.8096, 0.4498, 0.883, 0.4498, 0.9567, 0.1555, 0.8552, 0.1555, 0.8693, 0.09689, 0.9426, 0.09689, 0.4372, 0.1683, 0.3653, 0.1609, 0.3994, 0.09909, 0.4513, 0.1044, 0.2134, 0.181, 0.2852, 0.1883, 0.2512, 0.2501, 0.1993, 0.2448, 0.5387, 0.1683, 0.4372, 0.1683, 0.4513, 0.1044, 0.5246, 0.1044, 0.1119, 0.181, 0.2134, 0.181, 0.1993, 0.2448, 0.126, 0.2448, 0.6105, 0.1609, 0.5387, 0.1683, 0.5246, 0.1044, 0.5765, 0.09909, 0.04005, 0.1883, 0.1119, 0.181, 0.126, 0.2448, 0.07413, 0.2501, 0.883, 0.4498, 0.8096, 0.4498, 0.8131, 0.3849, 0.8795, 0.3849, 0.9426, 0.09689, 0.8693, 0.09689, 0.8727, 0.03308, 0.9392, 0.03308, 0.4513, 0.1044, 0.3994, 0.09909, 0.4077, 0.03467, 0.4547, 0.03949, 0.1993, 0.2448, 0.2512, 0.2501, 0.2429, 0.3145, 0.1959, 0.3097, 0.5246, 0.1044, 0.4513, 0.1044, 0.4547, 0.03949, 0.5212, 0.03949, 0.126, 0.2448, 0.1993, 0.2448, 0.1959, 0.3097, 0.1294, 0.3097, 0.5765, 0.09909, 0.5246, 0.1044, 0.5212, 0.03949, 0.5682, 0.03467, 0.07413, 0.2501, 0.126, 0.2448, 0.1294, 0.3097, 0.0824, 0.3145, 0.8795, 0.3849, 0.8131, 0.3849, 0.8201, 0.3492, 0.8724, 0.3492, 0.9392, 0.03308, 0.8727, 0.03308, 0.8798, 0.0, 0.9321, 1.932e-08, 0.4547, 0.03949, 0.4077, 0.03467, 0.4248, 1.932e-08, 0.4618, 0.003787, 0.1959, 0.3097, 0.2429, 0.3145, 0.2258, 0.3492, 0.1888, 0.3454, 0.5212, 0.03949, 0.4547, 0.03949, 0.4618, 0.003787, 0.5141, 0.003787, 0.1294, 0.3097, 0.1959, 0.3097, 0.1888, 0.3454, 0.1365, 0.3454, 0.5682, 0.03467, 0.5212, 0.03949, 0.5141, 0.003787, 0.5511, 0.0, 0.0824, 0.3145, 0.1294, 0.3097, 0.1365, 0.3454, 0.09953, 0.3492, 0.2482, 0.3842, 0.2171, 0.4422, 0.1704, 0.3855, 0.1751, 0.3768, 0.07628, 0.3668, 0.1074, 0.3087, 0.154, 0.3655, 0.1494, 0.3742, 0.09552, 0.4299, 0.07628, 0.3668, 0.1494, 0.3742, 0.1523, 0.3836, 0.2289, 0.3211, 0.2482, 0.3842, 0.1751, 0.3768, 0.1722, 0.3674, 0.1538, 0.4612, 0.09552, 0.4299, 0.1523, 0.3836, 0.161, 0.3883, 0.1706, 0.2898, 0.2289, 0.3211, 0.1722, 0.3674, 0.1635, 0.3627, 0.2171, 0.4422, 0.1538, 0.4612, 0.161, 0.3883, 0.1704, 0.3855, 0.1074, 0.3087, 0.1706, 0.2898, 0.1635, 0.3627, 0.154, 0.3655, 1.0, 0.3267, 0.9922, 0.3267, 0.9937, 0.0, 0.9985, 0.0, 0.09528, 0.3492, 0.23, 0.3492, 0.2177, 0.3789, 0.1076, 0.3789, 0.23, 0.6729, 0.09528, 0.6729, 0.1076, 0.6432, 0.2177, 0.6432, 0.09528, 0.6729, 0.0, 0.5781, 0.02983, 0.5658, 0.1076, 0.6432, 0.23, 0.3492, 0.3253, 0.444, 0.2955, 0.4563, 0.2177, 0.3789, 0.0, 0.5781, 1.942e-08, 0.444, 0.02983, 0.4563, 0.02983, 0.5658, 0.3253, 0.444, 0.3253, 0.5781, 0.2955, 0.5658, 0.2955, 0.4563, 1.942e-08, 0.444, 0.09528, 0.3492, 0.1076, 0.3789, 0.02983, 0.4563, 0.3253, 0.5781, 0.23, 0.6729, 0.2177, 0.6432, 0.2955, 0.5658, 0.5131, 0.693, 0.4031, 0.693, 0.4187, 0.5105, 0.4975, 0.5105, 0.7009, 0.6699, 0.5909, 0.6745, 0.599, 0.4982, 0.6777, 0.4949, 0.8386, 0.3253, 0.7605, 0.3206, 0.7374, 0.1457, 0.7933, 0.149, 0.4031, 0.693, 0.3253, 0.6885, 0.363, 0.5072, 0.4187, 0.5105, 0.7605, 0.3206, 0.6506, 0.3253, 0.6586, 0.149, 0.7374, 0.1457, 0.11, 0.9959, 0.0, 0.9959, 0.0156, 0.8201, 0.09443, 0.8201, 0.5909, 0.6885, 0.5131, 0.693, 0.4975, 0.5105, 0.5533, 0.5072, 0.7789, 0.6745, 0.7009, 0.6699, 0.6777, 0.4949, 0.7337, 0.4982, 0.4975, 0.5105, 0.4187, 0.5105, 0.4522, 0.3497, 0.464, 0.3497, 0.6777, 0.4949, 0.599, 0.4982, 0.6262, 0.3497, 0.6379, 0.3492, 0.7933, 0.149, 0.7374, 0.1457, 0.6976, 0.0, 0.7059, 0.0004968, 0.4187, 0.5105, 0.363, 0.5072, 0.444, 0.3492, 0.4522, 0.3497, 0.7374, 0.1457, 0.6586, 0.149, 0.6859, 0.0004968, 0.6976, 0.0, 0.09443, 0.8201, 0.0156, 0.8201, 0.04915, 0.6729, 0.06087, 0.6729, 0.5533, 0.5072, 0.4975, 0.5105, 0.464, 0.3497, 0.4723, 0.3492, 0.7337, 0.4982, 0.6777, 0.4949, 0.6379, 0.3492, 0.6462, 0.3497, 0.2818, 0.6729, 0.2936, 0.6729, 0.2936, 0.9263, 0.2818, 0.9263, 0.6623, 0.3336, 0.6589, 0.337, 0.654, 0.337, 0.6506, 0.3336, 0.6506, 0.3287, 0.654, 0.3253, 0.6589, 0.3253, 0.6623, 0.3287, 0.9867, 0.3273, 0.9788, 0.3273, 0.9803, 0.0, 0.9852, 0.0, 0.9922, 0.3277, 0.9867, 0.3273, 0.9852, 0.0, 0.9886, 0.0001995, 0.3154, 1.0, 0.3099, 0.9994, 0.3149, 0.6729, 0.3183, 0.6732, 0.302, 0.6729, 0.3099, 0.6729, 0.3099, 0.9996, 0.305, 0.9996, 0.3232, 1.0, 0.3154, 1.0, 0.3183, 0.6732, 0.3232, 0.6733, 0.2965, 0.6735, 0.302, 0.6729, 0.305, 0.9996, 0.3015, 1.0, 0.9788, 0.3273, 0.9733, 0.3277, 0.9769, 0.0001995, 0.9803, 0.0, 0.2818, 0.9263, 0.2936, 0.9263, 0.2965, 0.9765, 0.2789, 0.9765, 0.9291, 0.3492, 0.9408, 0.3492, 0.9408, 0.6036, 0.9291, 0.6036, 0.9408, 0.3492, 0.9491, 0.3497, 0.9491, 0.6041, 0.9408, 0.6036, 0.9989, 0.6735, 0.9906, 0.6728, 0.9846, 0.4194, 0.9929, 0.4201, 0.2588, 0.6733, 0.2706, 0.6735, 0.2646, 0.9269, 0.2529, 0.9266, 0.9906, 0.6728, 0.9788, 0.6731, 0.9729, 0.4197, 0.9846, 0.4194, 0.2706, 0.6735, 0.2789, 0.6729, 0.2729, 0.9263, 0.2646, 0.9269, 0.9208, 0.3497, 0.9291, 0.3492, 0.9291, 0.6036, 0.9208, 0.6041, 0.2789, 0.9765, 0.2965, 0.9765, 0.2904, 0.9967, 0.285, 0.9967, 0.9291, 0.6036, 0.9408, 0.6036, 0.9438, 0.6528, 0.9261, 0.6528, 0.2446, 0.9256, 0.2529, 0.9266, 0.2487, 0.9767, 0.2363, 0.9751, 0.9929, 0.4201, 0.9846, 0.4194, 0.9864, 0.3692, 0.9989, 0.3702, 0.2529, 0.9266, 0.2646, 0.9269, 0.2664, 0.9771, 0.2487, 0.9767, 0.9846, 0.4194, 0.9729, 0.4197, 0.9687, 0.3696, 0.9864, 0.3692, 0.2646, 0.9269, 0.2729, 0.9263, 0.2789, 0.9761, 0.2664, 0.9771, 0.9729, 0.4197, 0.9646, 0.4208, 0.9563, 0.3712, 0.9687, 0.3696, 0.597, 0.6898, 0.5932, 0.686, 0.5932, 0.6806, 0.597, 0.6768, 0.6025, 0.6768, 0.6063, 0.6806, 0.6063, 0.686, 0.6025, 0.6898, 0.9261, 0.6528, 0.9438, 0.6528, 0.9377, 0.6754, 0.9323, 0.6754, 0.9438, 0.6528, 0.9563, 0.6535, 0.9415, 0.6756, 0.9377, 0.6754, 0.6086, 0.7045, 0.5909, 0.7045, 0.597, 0.6898, 0.6025, 0.6898, 0.2487, 0.9767, 0.2664, 0.9771, 0.2598, 0.9971, 0.2544, 0.997, 0.9864, 0.3692, 0.9687, 0.3696, 0.9744, 0.3493, 0.9798, 0.3492, 0.6211, 0.6745, 0.6211, 0.6921, 0.6063, 0.686, 0.6063, 0.6806, 0.9137, 0.6535, 0.9261, 0.6528, 0.9323, 0.6754, 0.9284, 0.6756, 0.02584, 0.8682, 0.02584, 0.1465, 0.2943, 0.1465, 0.2943, 0.8682, 0.1134, 0.8286, 0.1134, 0.04839, 0.1394, 0.04839, 0.1394, 0.8286, 0.269, 0.03102, 0.269, 0.3841, 0.2228, 0.3841, 0.2228, 0.03102, 0.1165, 0.03102, 0.1165, 0.9837, 0.07026, 0.9837, 0.07026, 0.03102, 0.269, 0.3841, 0.269, 0.7371, 0.2228, 0.7371, 0.2228, 0.3841, 0.1928, 0.03102, 0.1928, 0.9837, 0.1465, 0.9837, 0.1465, 0.03102, 0.1408, 0.07195, 0.1432, 0.827, 0.0999, 0.7674, 0.09769, 0.4563, 0.09742, 0.4181, 0.09532, 0.1206, 0.1134, 0.2074, 0.1134, 0.5899, 0.08731, 0.5899, 0.08731, 0.2074, 0.6926, 0.2616, 0.5209, 0.26, 0.5197, 0.02449, 0.6926, 0.02915, 0.2228, 0.03102, 0.2228, 0.3841, 0.1928, 0.3841, 0.1928, 0.03102, 0.513, 0.3566, 0.513, 0.6889, 0.3433, 0.6916, 0.3443, 0.3572, 0.1394, 0.2074, 0.1394, 0.5877, 0.1134, 0.5877, 0.1134, 0.2074, 0.6892, 0.9318, 0.5186, 0.9275, 0.5179, 0.6916, 0.6892, 0.6929, 0.1735, 0.5331, 0.1735, 0.1427, 0.1995, 0.1427, 0.1995, 0.5331, 0.08736, 0.04839, 0.08736, 0.9443, 0.06132, 0.9443, 0.06132, 0.04839, 0.086, 0.07946, 0.086, 0.9689, 0.05996, 0.9689, 0.05996, 0.07946, 0.5179, 0.9881, 0.3448, 0.9821, 0.3433, 0.6927, 0.5179, 0.6916, 0.06128, 0.2074, 0.06128, 0.5922, 0.03524, 0.5922, 0.03524, 0.2074, 0.5138, 0.3577, 0.6836, 0.3566, 0.6836, 0.645, 0.513, 0.6391, 0.06936, 0.1427, 0.06936, 0.7776, 0.04332, 0.7776, 0.04332, 0.1427, 0.1214, 0.5365, 0.1214, 0.1427, 0.1475, 0.1427, 0.1475, 0.5365, 0.09979, 0.8021, 0.09979, 0.0434, 0.1258, 0.0434, 0.1258, 0.8021, 0.345, 0.02665, 0.5197, 0.02449, 0.5197, 0.3565, 0.3433, 0.3566, 0.02291, 0.06512, 0.05491, 0.1121, 0.05413, 0.4144, 0.05401, 0.4607, 0.05324, 0.7637, 0.02536, 0.8202, 0.1641, 0.04618, 0.1672, 0.3839, 0.1371, 0.3843, 0.1362, 0.0463, 0.1381, 0.729, 0.1703, 0.7296, 0.1725, 0.9691, 0.1387, 0.9689, 0.0108, 0.7712, 0.01475, 0.4887, 0.03428, 0.4884, 0.02923, 0.7711, 0.138, 0.7048, 0.1701, 0.7057, 0.1703, 0.7296, 0.1381, 0.729, 0.03998, 0.1691, 0.03501, 0.4477, 0.01532, 0.4478, 0.01922, 0.169, 0.1372, 0.4115, 0.1674, 0.4113, 0.1701, 0.7057, 0.138, 0.7048, 0.2752, 0.7707, 0.2743, 0.4856, 0.2967, 0.4853, 0.299, 0.7707, 0.1371, 0.3843, 0.1672, 0.3839, 0.1674, 0.4113, 0.1372, 0.4115, 0.2943, 0.1701, 0.2965, 0.4472, 0.2742, 0.4473, 0.2734, 0.17, 0.1475, 0.5363, 0.1475, 0.1427, 0.1735, 0.1427, 0.1735, 0.5363, 0.1134, 0.04839, 0.1134, 0.9435, 0.08736, 0.9435, 0.08736, 0.04839, 0.09979, 0.1553, 0.09979, 0.9546, 0.07375, 0.9546, 0.07375, 0.1553, 0.1995, 0.5327, 0.1995, 0.1427, 0.2256, 0.1427, 0.2256, 0.5327, 0.2777, 0.1427, 0.2777, 0.5291, 0.2516, 0.5291, 0.2516, 0.1427, 0.2516, 0.1427, 0.2516, 0.53, 0.2256, 0.53, 0.2256, 0.1427, 0.1465, 0.03102, 0.1465, 0.9837, 0.1165, 0.9837, 0.1165, 0.03102, 0.09539, 0.1427, 0.09539, 0.7695, 0.06936, 0.7695, 0.06936, 0.1427, 0.08731, 0.2074, 0.08731, 0.5901, 0.06128, 0.5901, 0.06128, 0.2074, 0.1214, 0.1427, 0.1214, 0.5404, 0.09539, 0.5404, 0.09539, 0.1427, 0.07026, 0.03102, 0.07026, 0.9837, 0.04019, 0.9837, 0.04019, 0.03102, 0.3037, 0.1427, 0.3037, 0.5276, 0.2777, 0.5276, 0.2777, 0.1427, 0.06132, 0.04839, 0.06132, 0.9498, 0.03528, 0.9498, 0.03528, 0.04839, 0.086, 0.857, 0.086, 0.07946, 0.112, 0.07946, 0.112, 0.857, 0.2228, 0.3841, 0.2228, 0.7371, 0.1928, 0.7371, 0.1928, 0.3841, 0.04332, 0.1427, 0.04332, 0.7787, 0.01728, 0.7787, 0.01728, 0.1427, 0.1655, 0.04839, 0.1655, 0.6924, 0.1394, 0.6924, 0.1394, 0.04839, 0.2632, 0.05665, 0.3, 0.02396, 0.3, 0.9516, 0.2652, 0.9304, 0.2647, 0.7071, 0.2647, 0.6858, 0.264, 0.401, 0.2639, 0.3735, 0.2316, 0.07406, 0.2313, 0.3952, 0.2312, 0.4193, 0.231, 0.6896, 0.2309, 0.7136, 0.2307, 0.943, 0.2017, 0.9672, 0.2017, 0.03949, 0.02584, 0.8682, 0.02584, 0.1465, 0.2943, 0.1465, 0.2943, 0.8682, 0.1134, 0.8286, 0.1134, 0.04839, 0.1394, 0.04839, 0.1394, 0.8286, 0.269, 0.03102, 0.269, 0.3841, 0.2228, 0.3841, 0.2228, 0.03102, 0.1165, 0.03102, 0.1165, 0.9837, 0.07026, 0.9837, 0.07026, 0.03102, 0.269, 0.3841, 0.269, 0.7371, 0.2228, 0.7371, 0.2228, 0.3841, 0.1928, 0.03102, 0.1928, 0.9837, 0.1465, 0.9837, 0.1465, 0.03102, 0.1408, 0.07195, 0.1432, 0.827, 0.0999, 0.7674, 0.09769, 0.4563, 0.09742, 0.4181, 0.09532, 0.1206, 0.1134, 0.2074, 0.1134, 0.5899, 0.08731, 0.5899, 0.08731, 0.2074, 0.6926, 0.2616, 0.5209, 0.26, 0.5197, 0.02449, 0.6926, 0.02915, 0.2228, 0.03102, 0.2228, 0.3841, 0.1928, 0.3841, 0.1928, 0.03102, 0.513, 0.3566, 0.513, 0.6889, 0.3433, 0.6916, 0.3443, 0.3572, 0.1394, 0.2074, 0.1394, 0.5877, 0.1134, 0.5877, 0.1134, 0.2074, 0.6892, 0.9318, 0.5186, 0.9275, 0.5179, 0.6916, 0.6892, 0.6929, 0.1735, 0.5331, 0.1735, 0.1427, 0.1995, 0.1427, 0.1995, 0.5331, 0.08736, 0.04839, 0.08736, 0.9443, 0.06132, 0.9443, 0.06132, 0.04839, 0.086, 0.07946, 0.086, 0.9689, 0.05996, 0.9689, 0.05996, 0.07946, 0.5179, 0.9881, 0.3448, 0.9821, 0.3433, 0.6927, 0.5179, 0.6916, 0.06128, 0.2074, 0.06128, 0.5922, 0.03524, 0.5922, 0.03524, 0.2074, 0.5138, 0.3577, 0.6836, 0.3566, 0.6836, 0.645, 0.513, 0.6391, 0.06936, 0.1427, 0.06936, 0.7776, 0.04332, 0.7776, 0.04332, 0.1427, 0.1214, 0.5365, 0.1214, 0.1427, 0.1475, 0.1427, 0.1475, 0.5365, 0.09979, 0.8021, 0.09979, 0.0434, 0.1258, 0.0434, 0.1258, 0.8021, 0.345, 0.02665, 0.5197, 0.02449, 0.5197, 0.3565, 0.3433, 0.3566, 0.02291, 0.06512, 0.05491, 0.1121, 0.05413, 0.4144, 0.05401, 0.4607, 0.05324, 0.7637, 0.02536, 0.8202, 0.1641, 0.04618, 0.1672, 0.3839, 0.1371, 0.3843, 0.1362, 0.0463, 0.1381, 0.729, 0.1703, 0.7296, 0.1725, 0.9691, 0.1387, 0.9689, 0.0108, 0.7712, 0.01475, 0.4887, 0.03428, 0.4884, 0.02923, 0.7711, 0.138, 0.7048, 0.1701, 0.7057, 0.1703, 0.7296, 0.1381, 0.729, 0.03998, 0.1691, 0.03501, 0.4477, 0.01532, 0.4478, 0.01922, 0.169, 0.1372, 0.4115, 0.1674, 0.4113, 0.1701, 0.7057, 0.138, 0.7048, 0.2752, 0.7707, 0.2743, 0.4856, 0.2967, 0.4853, 0.299, 0.7707, 0.1371, 0.3843, 0.1672, 0.3839, 0.1674, 0.4113, 0.1372, 0.4115, 0.2943, 0.1701, 0.2965, 0.4472, 0.2742, 0.4473, 0.2734, 0.17, 0.1475, 0.5363, 0.1475, 0.1427, 0.1735, 0.1427, 0.1735, 0.5363, 0.1134, 0.04839, 0.1134, 0.9435, 0.08736, 0.9435, 0.08736, 0.04839, 0.09979, 0.1553, 0.09979, 0.9546, 0.07375, 0.9546, 0.07375, 0.1553, 0.1995, 0.5327, 0.1995, 0.1427, 0.2256, 0.1427, 0.2256, 0.5327, 0.2777, 0.1427, 0.2777, 0.5291, 0.2516, 0.5291, 0.2516, 0.1427, 0.2516, 0.1427, 0.2516, 0.53, 0.2256, 0.53, 0.2256, 0.1427, 0.1465, 0.03102, 0.1465, 0.9837, 0.1165, 0.9837, 0.1165, 0.03102, 0.09539, 0.1427, 0.09539, 0.7695, 0.06936, 0.7695, 0.06936, 0.1427, 0.08731, 0.2074, 0.08731, 0.5901, 0.06128, 0.5901, 0.06128, 0.2074, 0.1214, 0.1427, 0.1214, 0.5404, 0.09539, 0.5404, 0.09539, 0.1427, 0.07026, 0.03102, 0.07026, 0.9837, 0.04019, 0.9837, 0.04019, 0.03102, 0.3037, 0.1427, 0.3037, 0.5276, 0.2777, 0.5276, 0.2777, 0.1427, 0.06132, 0.04839, 0.06132, 0.9498, 0.03528, 0.9498, 0.03528, 0.04839, 0.086, 0.857, 0.086, 0.07946, 0.112, 0.07946, 0.112, 0.857, 0.2228, 0.3841, 0.2228, 0.7371, 0.1928, 0.7371, 0.1928, 0.3841, 0.04332, 0.1427, 0.04332, 0.7787, 0.01728, 0.7787, 0.01728, 0.1427, 0.1655, 0.04839, 0.1655, 0.6924, 0.1394, 0.6924, 0.1394, 0.04839, 0.2632, 0.05665, 0.3, 0.02396, 0.3, 0.9516, 0.2652, 0.9304, 0.2647, 0.7071, 0.2647, 0.6858, 0.264, 0.401, 0.2639, 0.3735, 0.2316, 0.07406, 0.2313, 0.3952, 0.2312, 0.4193, 0.231, 0.6896, 0.2309, 0.7136, 0.2307, 0.943, 0.2017, 0.9672, 0.2017, 0.03949, 0.02584, 0.8682, 0.02584, 0.1465, 0.2943, 0.1465, 0.2943, 0.8682, 0.1134, 0.8286, 0.1134, 0.04839, 0.1394, 0.04839, 0.1394, 0.8286, 0.269, 0.03102, 0.269, 0.3841, 0.2228, 0.3841, 0.2228, 0.03102, 0.1165, 0.03102, 0.1165, 0.9837, 0.07026, 0.9837, 0.07026, 0.03102, 0.269, 0.3841, 0.269, 0.7371, 0.2228, 0.7371, 0.2228, 0.3841, 0.1928, 0.03102, 0.1928, 0.9837, 0.1465, 0.9837, 0.1465, 0.03102, 0.1408, 0.07195, 0.1432, 0.827, 0.0999, 0.7674, 0.09769, 0.4563, 0.09742, 0.4181, 0.09532, 0.1206, 0.1134, 0.2074, 0.1134, 0.5899, 0.08731, 0.5899, 0.08731, 0.2074, 0.6926, 0.2616, 0.5209, 0.26, 0.5197, 0.02449, 0.6926, 0.02915, 0.2228, 0.03102, 0.2228, 0.3841, 0.1928, 0.3841, 0.1928, 0.03102, 0.513, 0.3566, 0.513, 0.6889, 0.3433, 0.6916, 0.3443, 0.3572, 0.1394, 0.2074, 0.1394, 0.5877, 0.1134, 0.5877, 0.1134, 0.2074, 0.6892, 0.9318, 0.5186, 0.9275, 0.5179, 0.6916, 0.6892, 0.6929, 0.1735, 0.5331, 0.1735, 0.1427, 0.1995, 0.1427, 0.1995, 0.5331, 0.08736, 0.04839, 0.08736, 0.9443, 0.06132, 0.9443, 0.06132, 0.04839, 0.086, 0.07946, 0.086, 0.9689, 0.05996, 0.9689, 0.05996, 0.07946, 0.5179, 0.9881, 0.3448, 0.9821, 0.3433, 0.6927, 0.5179, 0.6916, 0.06128, 0.2074, 0.06128, 0.5922, 0.03524, 0.5922, 0.03524, 0.2074, 0.5138, 0.3577, 0.6836, 0.3566, 0.6836, 0.645, 0.513, 0.6391, 0.06936, 0.1427, 0.06936, 0.7776, 0.04332, 0.7776, 0.04332, 0.1427, 0.1214, 0.5365, 0.1214, 0.1427, 0.1475, 0.1427, 0.1475, 0.5365, 0.09979, 0.8021, 0.09979, 0.0434, 0.1258, 0.0434, 0.1258, 0.8021, 0.345, 0.02665, 0.5197, 0.02449, 0.5197, 0.3565, 0.3433, 0.3566, 0.02291, 0.06512, 0.05491, 0.1121, 0.05413, 0.4144, 0.05401, 0.4607, 0.05324, 0.7637, 0.02536, 0.8202, 0.1641, 0.04618, 0.1672, 0.3839, 0.1371, 0.3843, 0.1362, 0.0463, 0.1381, 0.729, 0.1703, 0.7296, 0.1725, 0.9691, 0.1387, 0.9689, 0.0108, 0.7712, 0.01475, 0.4887, 0.03428, 0.4884, 0.02923, 0.7711, 0.138, 0.7048, 0.1701, 0.7057, 0.1703, 0.7296, 0.1381, 0.729, 0.03998, 0.1691, 0.03501, 0.4477, 0.01532, 0.4478, 0.01922, 0.169, 0.1372, 0.4115, 0.1674, 0.4113, 0.1701, 0.7057, 0.138, 0.7048, 0.2752, 0.7707, 0.2743, 0.4856, 0.2967, 0.4853, 0.299, 0.7707, 0.1371, 0.3843, 0.1672, 0.3839, 0.1674, 0.4113, 0.1372, 0.4115, 0.2943, 0.1701, 0.2965, 0.4472, 0.2742, 0.4473, 0.2734, 0.17, 0.1475, 0.5363, 0.1475, 0.1427, 0.1735, 0.1427, 0.1735, 0.5363, 0.1134, 0.04839, 0.1134, 0.9435, 0.08736, 0.9435, 0.08736, 0.04839, 0.09979, 0.1553, 0.09979, 0.9546, 0.07375, 0.9546, 0.07375, 0.1553, 0.1995, 0.5327, 0.1995, 0.1427, 0.2256, 0.1427, 0.2256, 0.5327, 0.2777, 0.1427, 0.2777, 0.5291, 0.2516, 0.5291, 0.2516, 0.1427, 0.2516, 0.1427, 0.2516, 0.53, 0.2256, 0.53, 0.2256, 0.1427, 0.1465, 0.03102, 0.1465, 0.9837, 0.1165, 0.9837, 0.1165, 0.03102, 0.09539, 0.1427, 0.09539, 0.7695, 0.06936, 0.7695, 0.06936, 0.1427, 0.08731, 0.2074, 0.08731, 0.5901, 0.06128, 0.5901, 0.06128, 0.2074, 0.1214, 0.1427, 0.1214, 0.5404, 0.09539, 0.5404, 0.09539, 0.1427, 0.07026, 0.03102, 0.07026, 0.9837, 0.04019, 0.9837, 0.04019, 0.03102, 0.3037, 0.1427, 0.3037, 0.5276, 0.2777, 0.5276, 0.2777, 0.1427, 0.06132, 0.04839, 0.06132, 0.9498, 0.03528, 0.9498, 0.03528, 0.04839, 0.086, 0.857, 0.086, 0.07946, 0.112, 0.07946, 0.112, 0.857, 0.2228, 0.3841, 0.2228, 0.7371, 0.1928, 0.7371, 0.1928, 0.3841, 0.04332, 0.1427, 0.04332, 0.7787, 0.01728, 0.7787, 0.01728, 0.1427, 0.1655, 0.04839, 0.1655, 0.6924, 0.1394, 0.6924, 0.1394, 0.04839, 0.2632, 0.05665, 0.3, 0.02396, 0.3, 0.9516, 0.2652, 0.9304, 0.2647, 0.7071, 0.2647, 0.6858, 0.264, 0.401, 0.2639, 0.3735, 0.2316, 0.07406, 0.2313, 0.3952, 0.2312, 0.4193, 0.231, 0.6896, 0.2309, 0.7136, 0.2307, 0.943, 0.2017, 0.9672, 0.2017, 0.03949, 0.02584, 0.8682, 0.02584, 0.1465, 0.2943, 0.1465, 0.2943, 0.8682, 0.1134, 0.8286, 0.1134, 0.04839, 0.1394, 0.04839, 0.1394, 0.8286, 0.269, 0.03102, 0.269, 0.3841, 0.2228, 0.3841, 0.2228, 0.03102, 0.1165, 0.03102, 0.1165, 0.9837, 0.07026, 0.9837, 0.07026, 0.03102, 0.269, 0.3841, 0.269, 0.7371, 0.2228, 0.7371, 0.2228, 0.3841, 0.1928, 0.03102, 0.1928, 0.9837, 0.1465, 0.9837, 0.1465, 0.03102, 0.1408, 0.07195, 0.1432, 0.827, 0.0999, 0.7674, 0.09769, 0.4563, 0.09742, 0.4181, 0.09532, 0.1206, 0.1134, 0.2074, 0.1134, 0.5899, 0.08731, 0.5899, 0.08731, 0.2074, 0.6926, 0.2616, 0.5209, 0.26, 0.5197, 0.02449, 0.6926, 0.02915, 0.2228, 0.03102, 0.2228, 0.3841, 0.1928, 0.3841, 0.1928, 0.03102, 0.513, 0.3566, 0.513, 0.6889, 0.3433, 0.6916, 0.3443, 0.3572, 0.1394, 0.2074, 0.1394, 0.5877, 0.1134, 0.5877, 0.1134, 0.2074, 0.6892, 0.9318, 0.5186, 0.9275, 0.5179, 0.6916, 0.6892, 0.6929, 0.1735, 0.5331, 0.1735, 0.1427, 0.1995, 0.1427, 0.1995, 0.5331, 0.08736, 0.04839, 0.08736, 0.9443, 0.06132, 0.9443, 0.06132, 0.04839, 0.086, 0.07946, 0.086, 0.9689, 0.05996, 0.9689, 0.05996, 0.07946, 0.5179, 0.9881, 0.3448, 0.9821, 0.3433, 0.6927, 0.5179, 0.6916, 0.06128, 0.2074, 0.06128, 0.5922, 0.03524, 0.5922, 0.03524, 0.2074, 0.5138, 0.3577, 0.6836, 0.3566, 0.6836, 0.645, 0.513, 0.6391, 0.06936, 0.1427, 0.06936, 0.7776, 0.04332, 0.7776, 0.04332, 0.1427, 0.1214, 0.5365, 0.1214, 0.1427, 0.1475, 0.1427, 0.1475, 0.5365, 0.09979, 0.8021, 0.09979, 0.0434, 0.1258, 0.0434, 0.1258, 0.8021, 0.345, 0.02665, 0.5197, 0.02449, 0.5197, 0.3565, 0.3433, 0.3566, 0.02291, 0.06512, 0.05491, 0.1121, 0.05413, 0.4144, 0.05401, 0.4607, 0.05324, 0.7637, 0.02536, 0.8202, 0.1641, 0.04618, 0.1672, 0.3839, 0.1371, 0.3843, 0.1362, 0.0463, 0.1381, 0.729, 0.1703, 0.7296, 0.1725, 0.9691, 0.1387, 0.9689, 0.0108, 0.7712, 0.01475, 0.4887, 0.03428, 0.4884, 0.02923, 0.7711, 0.138, 0.7048, 0.1701, 0.7057, 0.1703, 0.7296, 0.1381, 0.729, 0.03998, 0.1691, 0.03501, 0.4477, 0.01532, 0.4478, 0.01922, 0.169, 0.1372, 0.4115, 0.1674, 0.4113, 0.1701, 0.7057, 0.138, 0.7048, 0.2752, 0.7707, 0.2743, 0.4856, 0.2967, 0.4853, 0.299, 0.7707, 0.1371, 0.3843, 0.1672, 0.3839, 0.1674, 0.4113, 0.1372, 0.4115, 0.2943, 0.1701, 0.2965, 0.4472, 0.2742, 0.4473, 0.2734, 0.17, 0.1475, 0.5363, 0.1475, 0.1427, 0.1735, 0.1427, 0.1735, 0.5363, 0.1134, 0.04839, 0.1134, 0.9435, 0.08736, 0.9435, 0.08736, 0.04839, 0.09979, 0.1553, 0.09979, 0.9546, 0.07375, 0.9546, 0.07375, 0.1553, 0.1995, 0.5327, 0.1995, 0.1427, 0.2256, 0.1427, 0.2256, 0.5327, 0.2777, 0.1427, 0.2777, 0.5291, 0.2516, 0.5291, 0.2516, 0.1427, 0.2516, 0.1427, 0.2516, 0.53, 0.2256, 0.53, 0.2256, 0.1427, 0.1465, 0.03102, 0.1465, 0.9837, 0.1165, 0.9837, 0.1165, 0.03102, 0.09539, 0.1427, 0.09539, 0.7695, 0.06936, 0.7695, 0.06936, 0.1427, 0.08731, 0.2074, 0.08731, 0.5901, 0.06128, 0.5901, 0.06128, 0.2074, 0.1214, 0.1427, 0.1214, 0.5404, 0.09539, 0.5404, 0.09539, 0.1427, 0.07026, 0.03102, 0.07026, 0.9837, 0.04019, 0.9837, 0.04019, 0.03102, 0.3037, 0.1427, 0.3037, 0.5276, 0.2777, 0.5276, 0.2777, 0.1427, 0.06132, 0.04839, 0.06132, 0.9498, 0.03528, 0.9498, 0.03528, 0.04839, 0.086, 0.857, 0.086, 0.07946, 0.112, 0.07946, 0.112, 0.857, 0.2228, 0.3841, 0.2228, 0.7371, 0.1928, 0.7371, 0.1928, 0.3841, 0.04332, 0.1427, 0.04332, 0.7787, 0.01728, 0.7787, 0.01728, 0.1427, 0.1655, 0.04839, 0.1655, 0.6924, 0.1394, 0.6924, 0.1394, 0.04839, 0.2632, 0.05665, 0.3, 0.02396, 0.3, 0.9516, 0.2652, 0.9304, 0.2647, 0.7071, 0.2647, 0.6858, 0.264, 0.401, 0.2639, 0.3735, 0.2316, 0.07406, 0.2313, 0.3952, 0.2312, 0.4193, 0.231, 0.6896, 0.2309, 0.7136, 0.2307, 0.943, 0.2017, 0.9672, 0.2017, 0.03949, 0.02584, 0.8682, 0.02584, 0.1465, 0.2943, 0.1465, 0.2943, 0.8682, 0.1134, 0.8286, 0.1134, 0.04839, 0.1394, 0.04839, 0.1394, 0.8286, 0.269, 0.03102, 0.269, 0.3841, 0.2228, 0.3841, 0.2228, 0.03102, 0.1165, 0.03102, 0.1165, 0.9837, 0.07026, 0.9837, 0.07026, 0.03102, 0.269, 0.3841, 0.269, 0.7371, 0.2228, 0.7371, 0.2228, 0.3841, 0.1928, 0.03102, 0.1928, 0.9837, 0.1465, 0.9837, 0.1465, 0.03102, 0.1408, 0.07195, 0.1432, 0.827, 0.0999, 0.7674, 0.09769, 0.4563, 0.09742, 0.4181, 0.09532, 0.1206, 0.1134, 0.2074, 0.1134, 0.5899, 0.08731, 0.5899, 0.08731, 0.2074, 0.6926, 0.2616, 0.5209, 0.26, 0.5197, 0.02449, 0.6926, 0.02915, 0.2228, 0.03102, 0.2228, 0.3841, 0.1928, 0.3841, 0.1928, 0.03102, 0.513, 0.3566, 0.513, 0.6889, 0.3433, 0.6916, 0.3443, 0.3572, 0.1394, 0.2074, 0.1394, 0.5877, 0.1134, 0.5877, 0.1134, 0.2074, 0.6892, 0.9318, 0.5186, 0.9275, 0.5179, 0.6916, 0.6892, 0.6929, 0.1735, 0.5331, 0.1735, 0.1427, 0.1995, 0.1427, 0.1995, 0.5331, 0.08736, 0.04839, 0.08736, 0.9443, 0.06132, 0.9443, 0.06132, 0.04839, 0.086, 0.07946, 0.086, 0.9689, 0.05996, 0.9689, 0.05996, 0.07946, 0.5179, 0.9881, 0.3448, 0.9821, 0.3433, 0.6927, 0.5179, 0.6916, 0.06128, 0.2074, 0.06128, 0.5922, 0.03524, 0.5922, 0.03524, 0.2074, 0.5138, 0.3577, 0.6836, 0.3566, 0.6836, 0.645, 0.513, 0.6391, 0.06936, 0.1427, 0.06936, 0.7776, 0.04332, 0.7776, 0.04332, 0.1427, 0.1214, 0.5365, 0.1214, 0.1427, 0.1475, 0.1427, 0.1475, 0.5365, 0.09979, 0.8021, 0.09979, 0.0434, 0.1258, 0.0434, 0.1258, 0.8021, 0.345, 0.02665, 0.5197, 0.02449, 0.5197, 0.3565, 0.3433, 0.3566, 0.02291, 0.06512, 0.05491, 0.1121, 0.05413, 0.4144, 0.05401, 0.4607, 0.05324, 0.7637, 0.02536, 0.8202, 0.1641, 0.04618, 0.1672, 0.3839, 0.1371, 0.3843, 0.1362, 0.0463, 0.1381, 0.729, 0.1703, 0.7296, 0.1725, 0.9691, 0.1387, 0.9689, 0.0108, 0.7712, 0.01475, 0.4887, 0.03428, 0.4884, 0.02923, 0.7711, 0.138, 0.7048, 0.1701, 0.7057, 0.1703, 0.7296, 0.1381, 0.729, 0.03998, 0.1691, 0.03501, 0.4477, 0.01532, 0.4478, 0.01922, 0.169, 0.1372, 0.4115, 0.1674, 0.4113, 0.1701, 0.7057, 0.138, 0.7048, 0.2752, 0.7707, 0.2743, 0.4856, 0.2967, 0.4853, 0.299, 0.7707, 0.1371, 0.3843, 0.1672, 0.3839, 0.1674, 0.4113, 0.1372, 0.4115, 0.2943, 0.1701, 0.2965, 0.4472, 0.2742, 0.4473, 0.2734, 0.17, 0.1475, 0.5363, 0.1475, 0.1427, 0.1735, 0.1427, 0.1735, 0.5363, 0.1134, 0.04839, 0.1134, 0.9435, 0.08736, 0.9435, 0.08736, 0.04839, 0.09979, 0.1553, 0.09979, 0.9546, 0.07375, 0.9546, 0.07375, 0.1553, 0.1995, 0.5327, 0.1995, 0.1427, 0.2256, 0.1427, 0.2256, 0.5327, 0.2777, 0.1427, 0.2777, 0.5291, 0.2516, 0.5291, 0.2516, 0.1427, 0.2516, 0.1427, 0.2516, 0.53, 0.2256, 0.53, 0.2256, 0.1427, 0.1465, 0.03102, 0.1465, 0.9837, 0.1165, 0.9837, 0.1165, 0.03102, 0.09539, 0.1427, 0.09539, 0.7695, 0.06936, 0.7695, 0.06936, 0.1427, 0.08731, 0.2074, 0.08731, 0.5901, 0.06128, 0.5901, 0.06128, 0.2074, 0.1214, 0.1427, 0.1214, 0.5404, 0.09539, 0.5404, 0.09539, 0.1427, 0.07026, 0.03102, 0.07026, 0.9837, 0.04019, 0.9837, 0.04019, 0.03102, 0.3037, 0.1427, 0.3037, 0.5276, 0.2777, 0.5276, 0.2777, 0.1427, 0.06132, 0.04839, 0.06132, 0.9498, 0.03528, 0.9498, 0.03528, 0.04839, 0.086, 0.857, 0.086, 0.07946, 0.112, 0.07946, 0.112, 0.857, 0.2228, 0.3841, 0.2228, 0.7371, 0.1928, 0.7371, 0.1928, 0.3841, 0.04332, 0.1427, 0.04332, 0.7787, 0.01728, 0.7787, 0.01728, 0.1427, 0.1655, 0.04839, 0.1655, 0.6924, 0.1394, 0.6924, 0.1394, 0.04839, 0.2632, 0.05665, 0.3, 0.02396, 0.3, 0.9516, 0.2652, 0.9304, 0.2647, 0.7071, 0.2647, 0.6858, 0.264, 0.401, 0.2639, 0.3735, 0.2316, 0.07406, 0.2313, 0.3952, 0.2312, 0.4193, 0.231, 0.6896, 0.2309, 0.7136, 0.2307, 0.943, 0.2017, 0.9672, 0.2017, 0.03949, 0.1136, 0.4555, 0.1136, 0.058, 0.1538, 0.058, 0.1538, 0.4555, 0.1361, 0.07438, 0.1967, 0.07438, 0.1967, 0.9638, 0.1361, 0.9638, 0.2938, 0.5353, 0.02104, 0.5353, 0.02104, 0.2695, 0.2938, 0.2695, 0.2408, 0.855, 0.1769, 0.8548, 0.1769, 0.06061, 0.2408, 0.06081, 0.1411, 0.06052, 0.1411, 0.8892, 0.07717, 0.8718, 0.07718, 0.07757, 0.1018, 0.9129, 0.1018, 0.1304, 0.1586, 0.1135, 0.1586, 0.9299, 0.09893, 0.02405, 0.1032, 0.9153, 0.08116, 0.8882, 0.07915, 0.4894, 0.07901, 0.4602, 0.07704, 0.06994, 0.1769, 0.06061, 0.1769, 0.8548, 0.159, 0.8548, 0.159, 0.06057, 0.7311, 0.9563, 0.7342, 0.2151, 0.8639, 0.2156, 0.8642, 0.9563, 0.08547, 0.9828, 0.08552, 0.1118, 0.1284, 0.1119, 0.1284, 0.983, 0.1361, 0.07438, 0.1361, 0.9638, 0.1191, 0.9638, 0.1191, 0.07438, 0.1326, 0.1052, 0.1326, 0.975, 0.08967, 0.9748, 0.08972, 0.105, 0.8642, 0.9564, 0.8653, 0.2157, 0.9944, 0.2151, 0.9944, 0.9552, 0.03141, 0.05639, 0.06724, 0.09929, 0.06861, 0.4863, 0.06873, 0.5222, 0.0701, 0.9109, 0.03564, 0.9476, 0.2795, 0.9136, 0.2365, 0.88, 0.2325, 0.07877, 0.264, 0.05723, 0.2554, 0.08399, 0.2671, 0.884, 0.2173, 0.9191, 0.2018, 0.06267, 0.07028, 0.06196, 0.08867, 0.9858, 0.06136, 0.9862, 0.0481, 0.06235, 0.1791, 0.1654, 0.1791, 0.6002, 0.1362, 0.6, 0.1363, 0.1652, 0.1411, 0.8892, 0.1411, 0.06052, 0.159, 0.06056, 0.159, 0.8892, 0.138, 0.5889, 0.1381, 0.1652, 0.1809, 0.1654, 0.1809, 0.589, 0.1538, 0.4555, 0.1538, 0.8529, 0.1136, 0.8529, 0.1136, 0.4555, 0.1809, 0.5872, 0.1809, 0.1654, 0.2238, 0.1656, 0.2238, 0.5874, 0.1586, 0.9299, 0.1586, 0.1135, 0.1746, 0.1135, 0.1746, 0.9299, 0.222, 0.1656, 0.222, 0.5909, 0.1791, 0.5908, 0.1791, 0.1654, 0.8825, 0.1473, 0.8602, 0.1473, 0.8602, 0.02493, 0.8825, 0.02492, 0.9021, 0.1454, 0.9021, 0.1026, 0.9458, 0.03933, 0.9458, 0.08212, 0.8378, 0.02493, 0.8602, 0.02492, 0.8602, 0.1473, 0.8378, 0.1473, 0.9098, 0.06993, 0.9098, 0.01481, 0.9482, 0.09632, 0.9482, 0.1514, 0.9458, 0.08212, 0.9458, 0.03933, 0.9871, 0.04576, 0.9871, 0.07569, 0.7945, 0.09632, 0.7945, 0.1514, 0.7581, 0.1432, 0.7581, 0.1046, 0.833, 0.06993, 0.833, 0.01481, 0.8714, 0.01481, 0.8714, 0.06993, 0.7605, 0.03454, 0.8221, 0.03454, 0.8221, 0.07771, 0.7605, 0.07771, 0.8148, 0.1454, 0.8148, 0.1026, 0.8585, 0.1026, 0.8585, 0.1454, 0.841, 0.06296, 0.8379, 0.1533, 0.8102, 0.151, 0.8133, 0.06067, 0.8155, 0.02492, 0.8378, 0.02493, 0.8378, 0.1473, 0.8155, 0.1473, 0.7712, 0.08212, 0.7712, 0.03933, 0.8148, 0.1026, 0.8148, 0.1454, 0.8461, 0.03307, 0.859, 0.03307, 0.859, 0.1038, 0.8461, 0.1038, 0.7945, 0.1514, 0.7945, 0.09632, 0.833, 0.01481, 0.833, 0.06993, 0.8714, 0.06993, 0.8714, 0.01481, 0.9098, 0.01481, 0.9098, 0.06993, 0.7605, 0.07771, 0.8221, 0.07771, 0.8221, 0.1209, 0.7605, 0.1209, 0.8585, 0.1454, 0.8585, 0.1026, 0.9021, 0.1026, 0.9021, 0.1454, 0.8203, 0.07771, 0.8783, 0.07771, 0.8783, 0.1209, 0.8203, 0.1209, 0.8719, 0.06653, 0.859, 0.06653, 0.859, 0.03307, 0.8719, 0.03307, 0.8849, 0.06653, 0.8719, 0.06653, 0.8719, 0.03307, 0.8849, 0.03307, 0.9482, 0.1514, 0.9482, 0.09632, 0.9846, 0.1046, 0.9846, 0.1432, 0.9622, 0.03454, 0.9622, 0.09106, 0.9203, 0.09106, 0.9203, 0.03454, 0.8101, 0.09106, 0.8101, 0.03454, 0.8521, 0.03454, 0.8521, 0.09106, 0.7712, 0.03933, 0.7712, 0.08212, 0.7298, 0.07569, 0.7298, 0.04576, 0.8783, 0.1476, 0.8783, 0.09106, 0.9203, 0.09106, 0.9203, 0.1476, 0.8941, 0.09106, 0.8941, 0.1476, 0.8521, 0.1476, 0.8521, 0.09106, 0.8825, 0.1473, 0.8602, 0.1473, 0.8602, 0.02493, 0.8825, 0.02492, 0.9021, 0.1454, 0.9021, 0.1026, 0.9458, 0.03933, 0.9458, 0.08212, 0.8378, 0.02493, 0.8602, 0.02492, 0.8602, 0.1473, 0.8378, 0.1473, 0.9098, 0.06993, 0.9098, 0.01481, 0.9482, 0.09632, 0.9482, 0.1514, 0.9458, 0.08212, 0.9458, 0.03933, 0.9871, 0.04576, 0.9871, 0.07569, 0.7945, 0.09632, 0.7945, 0.1514, 0.7581, 0.1432, 0.7581, 0.1046, 0.833, 0.06993, 0.833, 0.01481, 0.8714, 0.01481, 0.8714, 0.06993, 0.7605, 0.03454, 0.8221, 0.03454, 0.8221, 0.07771, 0.7605, 0.07771, 0.8148, 0.1454, 0.8148, 0.1026, 0.8585, 0.1026, 0.8585, 0.1454, 0.841, 0.06296, 0.8379, 0.1533, 0.8102, 0.151, 0.8133, 0.06067, 0.8155, 0.02492, 0.8378, 0.02493, 0.8378, 0.1473, 0.8155, 0.1473, 0.7712, 0.08212, 0.7712, 0.03933, 0.8148, 0.1026, 0.8148, 0.1454, 0.8461, 0.03307, 0.859, 0.03307, 0.859, 0.1038, 0.8461, 0.1038, 0.7945, 0.1514, 0.7945, 0.09632, 0.833, 0.01481, 0.833, 0.06993, 0.8714, 0.06993, 0.8714, 0.01481, 0.9098, 0.01481, 0.9098, 0.06993, 0.7605, 0.07771, 0.8221, 0.07771, 0.8221, 0.1209, 0.7605, 0.1209, 0.8585, 0.1454, 0.8585, 0.1026, 0.9021, 0.1026, 0.9021, 0.1454, 0.8203, 0.07771, 0.8783, 0.07771, 0.8783, 0.1209, 0.8203, 0.1209, 0.8719, 0.06653, 0.859, 0.06653, 0.859, 0.03307, 0.8719, 0.03307, 0.8849, 0.06653, 0.8719, 0.06653, 0.8719, 0.03307, 0.8849, 0.03307, 0.9482, 0.1514, 0.9482, 0.09632, 0.9846, 0.1046, 0.9846, 0.1432, 0.9622, 0.03454, 0.9622, 0.09106, 0.9203, 0.09106, 0.9203, 0.03454, 0.8101, 0.09106, 0.8101, 0.03454, 0.8521, 0.03454, 0.8521, 0.09106, 0.7712, 0.03933, 0.7712, 0.08212, 0.7298, 0.07569, 0.7298, 0.04576, 0.8783, 0.1476, 0.8783, 0.09106, 0.9203, 0.09106, 0.9203, 0.1476, 0.8941, 0.09106, 0.8941, 0.1476, 0.8521, 0.1476, 0.8521, 0.09106, 0.02584, 0.8682, 0.02584, 0.1465, 0.2943, 0.1465, 0.2943, 0.8682, 0.1134, 0.8286, 0.1134, 0.04839, 0.1394, 0.04839, 0.1394, 0.8286, 0.269, 0.03102, 0.269, 0.3841, 0.2228, 0.3841, 0.2228, 0.03102, 0.1165, 0.03102, 0.1165, 0.9837, 0.07026, 0.9837, 0.07026, 0.03102, 0.269, 0.3841, 0.269, 0.7371, 0.2228, 0.7371, 0.2228, 0.3841, 0.1928, 0.03102, 0.1928, 0.9837, 0.1465, 0.9837, 0.1465, 0.03102, 0.1408, 0.07195, 0.1432, 0.827, 0.0999, 0.7674, 0.09769, 0.4563, 0.09742, 0.4181, 0.09532, 0.1206, 0.1134, 0.2074, 0.1134, 0.5899, 0.08731, 0.5899, 0.08731, 0.2074, 0.6926, 0.2616, 0.5209, 0.26, 0.5197, 0.02449, 0.6926, 0.02915, 0.2228, 0.03102, 0.2228, 0.3841, 0.1928, 0.3841, 0.1928, 0.03102, 0.513, 0.3566, 0.513, 0.6889, 0.3433, 0.6916, 0.3443, 0.3572, 0.1394, 0.2074, 0.1394, 0.5877, 0.1134, 0.5877, 0.1134, 0.2074, 0.6892, 0.9318, 0.5186, 0.9275, 0.5179, 0.6916, 0.6892, 0.6929, 0.1735, 0.5331, 0.1735, 0.1427, 0.1995, 0.1427, 0.1995, 0.5331, 0.08736, 0.04839, 0.08736, 0.9443, 0.06132, 0.9443, 0.06132, 0.04839, 0.086, 0.07946, 0.086, 0.9689, 0.05996, 0.9689, 0.05996, 0.07946, 0.5179, 0.9881, 0.3448, 0.9821, 0.3433, 0.6927, 0.5179, 0.6916, 0.06128, 0.2074, 0.06128, 0.5922, 0.03524, 0.5922, 0.03524, 0.2074, 0.5138, 0.3577, 0.6836, 0.3566, 0.6836, 0.645, 0.513, 0.6391, 0.06936, 0.1427, 0.06936, 0.7776, 0.04332, 0.7776, 0.04332, 0.1427, 0.1214, 0.5365, 0.1214, 0.1427, 0.1475, 0.1427, 0.1475, 0.5365, 0.09979, 0.8021, 0.09979, 0.0434, 0.1258, 0.0434, 0.1258, 0.8021, 0.345, 0.02665, 0.5197, 0.02449, 0.5197, 0.3565, 0.3433, 0.3566, 0.02291, 0.06512, 0.05491, 0.1121, 0.05413, 0.4144, 0.05401, 0.4607, 0.05324, 0.7637, 0.02536, 0.8202, 0.1641, 0.04618, 0.1672, 0.3839, 0.1371, 0.3843, 0.1362, 0.0463, 0.1381, 0.729, 0.1703, 0.7296, 0.1725, 0.9691, 0.1387, 0.9689, 0.0108, 0.7712, 0.01475, 0.4887, 0.03428, 0.4884, 0.02923, 0.7711, 0.138, 0.7048, 0.1701, 0.7057, 0.1703, 0.7296, 0.1381, 0.729, 0.03998, 0.1691, 0.03501, 0.4477, 0.01532, 0.4478, 0.01922, 0.169, 0.1372, 0.4115, 0.1674, 0.4113, 0.1701, 0.7057, 0.138, 0.7048, 0.2752, 0.7707, 0.2743, 0.4856, 0.2967, 0.4853, 0.299, 0.7707, 0.1371, 0.3843, 0.1672, 0.3839, 0.1674, 0.4113, 0.1372, 0.4115, 0.2943, 0.1701, 0.2965, 0.4472, 0.2742, 0.4473, 0.2734, 0.17, 0.1475, 0.5363, 0.1475, 0.1427, 0.1735, 0.1427, 0.1735, 0.5363, 0.1134, 0.04839, 0.1134, 0.9435, 0.08736, 0.9435, 0.08736, 0.04839, 0.09979, 0.1553, 0.09979, 0.9546, 0.07375, 0.9546, 0.07375, 0.1553, 0.1995, 0.5327, 0.1995, 0.1427, 0.2256, 0.1427, 0.2256, 0.5327, 0.2777, 0.1427, 0.2777, 0.5291, 0.2516, 0.5291, 0.2516, 0.1427, 0.2516, 0.1427, 0.2516, 0.53, 0.2256, 0.53, 0.2256, 0.1427, 0.1465, 0.03102, 0.1465, 0.9837, 0.1165, 0.9837, 0.1165, 0.03102, 0.09539, 0.1427, 0.09539, 0.7695, 0.06936, 0.7695, 0.06936, 0.1427, 0.08731, 0.2074, 0.08731, 0.5901, 0.06128, 0.5901, 0.06128, 0.2074, 0.1214, 0.1427, 0.1214, 0.5404, 0.09539, 0.5404, 0.09539, 0.1427, 0.07026, 0.03102, 0.07026, 0.9837, 0.04019, 0.9837, 0.04019, 0.03102, 0.3037, 0.1427, 0.3037, 0.5276, 0.2777, 0.5276, 0.2777, 0.1427, 0.06132, 0.04839, 0.06132, 0.9498, 0.03528, 0.9498, 0.03528, 0.04839, 0.086, 0.857, 0.086, 0.07946, 0.112, 0.07946, 0.112, 0.857, 0.2228, 0.3841, 0.2228, 0.7371, 0.1928, 0.7371, 0.1928, 0.3841, 0.04332, 0.1427, 0.04332, 0.7787, 0.01728, 0.7787, 0.01728, 0.1427, 0.1655, 0.04839, 0.1655, 0.6924, 0.1394, 0.6924, 0.1394, 0.04839, 0.2632, 0.05665, 0.3, 0.02396, 0.3, 0.9516, 0.2652, 0.9304, 0.2647, 0.7071, 0.2647, 0.6858, 0.264, 0.401, 0.2639, 0.3735, 0.2316, 0.07406, 0.2313, 0.3952, 0.2312, 0.4193, 0.231, 0.6896, 0.2309, 0.7136, 0.2307, 0.943, 0.2017, 0.9672, 0.2017, 0.03949, 0.3542, 0.6447, 0.3557, 0.8218, 0.156, 0.8245, 0.1546, 0.6474, 0.3587, 0.509, 0.3596, 0.6187, 0.16, 0.6214, 0.1591, 0.5117, 0.1582, 0.4085, 0.1567, 0.2313, 0.3563, 0.2286, 0.3578, 0.4058, 0.3521, 0.3776, 0.353, 0.4874, 0.1534, 0.4901, 0.1525, 0.3803, 0.2361, 0.8254, 0.2361, 0.7758, 0.2683, 0.7758, 0.2683, 0.8254, 0.1865, 0.7692, 0.1865, 0.5672, 0.1958, 0.5815, 0.1958, 0.7549, 0.4412, 0.5654, 0.4418, 0.6894, 0.3675, 0.6899, 0.367, 0.5659, 0.26, 0.4909, 0.2557, 0.6583, 0.2448, 0.646, 0.2485, 0.5023, 0.318, 0.5672, 0.318, 0.7692, 0.3086, 0.7549, 0.3086, 0.5815, 0.2608, 0.4758, 0.2619, 0.7, 0.2417, 0.6843, 0.2408, 0.4918, 0.2065, 0.4214, 0.2065, 0.687, 0.03368, 0.687, 0.03368, 0.4214, 0.1475, 0.5481, 0.148, 0.6747, 0.07372, 0.6752, 0.07318, 0.5486, 0.2932, 0.6904, 0.2927, 0.5664, 0.367, 0.5659, 0.3675, 0.6899, 0.1745, 0.704, 0.1739, 0.5774, 0.2482, 0.5769, 0.2488, 0.7035, 0.563, 0.05857, 0.6181, 0.05857, 0.6181, 0.4281, 0.563, 0.4281, 0.6136, 0.07845, 0.669, 0.07845, 0.669, 0.4479, 0.6136, 0.4479, 0.6732, 0.4281, 0.6181, 0.4281, 0.6181, 0.05857, 0.6732, 0.05857, 0.5998, 0.08347, 0.6339, 0.08347, 0.6339, 0.4529, 0.5998, 0.4529, 0.816, 0.2989, 0.816, 0.2928, 0.82, 0.2928, 0.82, 0.2989, 0.82, 0.2807, 0.82, 0.2867, 0.816, 0.2867, 0.816, 0.2807, 0.5631, 0.08651, 0.5995, 0.08651, 0.5995, 0.4117, 0.5631, 0.4117, 0.6584, 0.08651, 0.681, 0.08651, 0.681, 0.4116, 0.6584, 0.4116, 0.6359, 0.4117, 0.5995, 0.4117, 0.5995, 0.08651, 0.6359, 0.08651, 0.5938, 0.07651, 0.6163, 0.07651, 0.6163, 0.4016, 0.5938, 0.4016, 0.8121, 0.2928, 0.8121, 0.2867, 0.816, 0.2867, 0.816, 0.2928, 0.816, 0.2928, 0.816, 0.2989, 0.8121, 0.2989, 0.8121, 0.2928, 0.574, 0.03869, 0.6092, 0.03869, 0.6092, 0.4499, 0.574, 0.4499, 0.6193, 0.06533, 0.6411, 0.06533, 0.6411, 0.4764, 0.6193, 0.4764, 0.6444, 0.4499, 0.6092, 0.4499, 0.6092, 0.03869, 0.6444, 0.03869, 0.6444, 0.03856, 0.6662, 0.03856, 0.6662, 0.4496, 0.6444, 0.4496, 0.816, 0.2746, 0.816, 0.2807, 0.8121, 0.2807, 0.8121, 0.2746, 0.82, 0.2746, 0.82, 0.2807, 0.816, 0.2807, 0.816, 0.2746, 0.5819, 0.06698, 0.63, 0.06698, 0.63, 0.4358, 0.5819, 0.4358, 0.6011, 0.05575, 0.6476, 0.05575, 0.6476, 0.4245, 0.6011, 0.4245, 0.678, 0.4358, 0.63, 0.4358, 0.63, 0.06698, 0.678, 0.06698, 0.5546, 0.05575, 0.6011, 0.05575, 0.6011, 0.4245, 0.5546, 0.4245, 0.816, 0.2807, 0.816, 0.2867, 0.8121, 0.2867, 0.8121, 0.2807, 0.82, 0.2867, 0.82, 0.2928, 0.816, 0.2928, 0.816, 0.2867, 0.8213, 0.8407, 0.8213, 0.6324, 0.8317, 0.6324, 0.8317, 0.8407, 0.6648, 0.5895, 0.8004, 0.5895, 0.8004, 0.5993, 0.6648, 0.5993, 0.6307, 0.8407, 0.6307, 0.6324, 0.6411, 0.6324, 0.6411, 0.8407, 0.6582, 0.8763, 0.7937, 0.8763, 0.7937, 0.8862, 0.6582, 0.8862, 0.425, 0.4979, 0.425, 0.7185, 0.2815, 0.7185, 0.2815, 0.4979, 0.7411, 0.7229, 0.8365, 0.7224, 0.7928, 0.8567, 0.7858, 0.8568, 0.6472, 0.8224, 0.6472, 0.8134, 0.6531, 0.8134, 0.6531, 0.8224, 0.7889, 0.6889, 0.8923, 0.6894, 0.844, 0.8215, 0.8364, 0.8214, 0.7689, 0.7297, 0.8533, 0.7282, 0.8155, 0.8474, 0.8093, 0.8475, 0.703, 0.7242, 0.8057, 0.7249, 0.7576, 0.856, 0.7501, 0.8559, 0.5883, 0.009213, 0.6286, -0.0007554, 0.6312, 0.5156, 0.5857, 0.5156, 0.6743, 0.005822, 0.6989, 0.005822, 0.6989, 0.522, 0.6743, 0.522, 0.5853, 0.5222, 0.55, 0.5122, 0.5456, 0.005836, 0.5853, 0.005822, 0.6546, 0.00953, 0.6877, 0.00953, 0.6877, 0.5158, 0.6546, 0.5158, 0.7865, 0.2844, 0.7865, 0.208, 0.8687, 0.208, 0.8687, 0.2844, 0.92, 0.6345, 0.92, 0.6291, 0.9239, 0.6291, 0.9239, 0.6345, 0.6075, 0.01615, 0.6352, 0.006315, 0.6369, 0.5157, 0.6057, 0.5157, 0.6756, 0.006181, 0.6949, 0.006181, 0.6949, 0.5155, 0.6756, 0.5155, 0.5745, 0.5157, 0.5468, 0.5059, 0.5433, 0.006328, 0.5745, 0.006314, 0.5864, 0.01646, 0.6057, 0.01646, 0.6057, 0.5159, 0.5864, 0.5159, 0.7865, 0.5167, 0.7865, 0.4404, 0.8687, 0.4404, 0.8687, 0.5167, 0.9349, 0.5789, 0.9349, 0.5735, 0.9388, 0.5735, 0.9388, 0.5789, 0.5899, 0.01233, 0.6261, 0.00248, 0.6284, 0.5127, 0.5876, 0.5127, 0.5828, 0.008979, 0.635, 0.008979, 0.635, 0.519, 0.5828, 0.519, 0.653, 0.002141, 0.6892, 0.01199, 0.6915, 0.5123, 0.6507, 0.5123, 0.5526, 0.003006, 0.5779, 0.003006, 0.5779, 0.5032, 0.5526, 0.5032, 0.8687, 0.3629, 0.8687, 0.4393, 0.7865, 0.4393, 0.7865, 0.3629, 0.9451, 0.579, 0.9451, 0.5736, 0.949, 0.5736, 0.949, 0.579, 0.6471, 0.01841, 0.6749, 0.008586, 0.6766, 0.5173, 0.6453, 0.5173, 0.579, 0.5147, 0.5506, 0.5147, 0.5506, 0.006134, 0.579, 0.006134, 0.6158, 0.5176, 0.588, 0.5078, 0.5845, 0.008938, 0.6158, 0.008924, 0.6766, 0.01872, 0.696, 0.01872, 0.696, 0.5174, 0.6766, 0.5174, 0.8687, 0.2855, 0.8687, 0.3618, 0.7865, 0.3618, 0.7865, 0.2855, 0.9451, 0.3099, 0.9451, 0.3046, 0.949, 0.3046, 0.949, 0.3099, 0.5158, 0.9125, 0.01928, 0.9125, 0.01928, 0.07514, 0.5158, 0.07514, 0.5636, 0.5869, 0.5636, 0.9723, 0.5502, 0.9723, 0.5502, 0.5869, 0.03616, 0.08935, 0.5208, 0.09191, 0.5171, 0.6919, 0.03246, 0.6894, 0.531, 0.9292, 0.01113, 0.9292, 0.01113, 0.03869, 0.531, 0.03869, 0.02896, 0.09411, 0.4936, 0.09737, 0.4895, 0.7582, 0.02484, 0.7549, 0.519, 0.9398, 0.0201, 0.9398, 0.0201, 0.02076, 0.519, 0.02076, 0.5636, 0.5869, 0.9739, 0.5869, 0.9739, 0.9722, 0.5636, 0.9723, 0.3056, 0.07355, 0.3056, 0.8821, 0.2886, 0.8821, 0.2886, 0.07355, 0.9717, 0.6175, 0.9717, 0.6095, 0.9852, 0.5841, 0.9852, 0.5922, 0.9873, 0.5869, 0.9739, 0.5869, 0.9739, 0.5598, 0.9873, 0.5598, 0.9744, 0.9821, 0.5614, 0.9797, 0.5628, 0.5917, 0.9758, 0.5941, 0.2331, 0.1053, 0.5165, 0.3974, 0.2297, 0.6857, 0.2463, 0.08656, 0.5291, 0.4202, 0.2423, 0.7474, 0.5443, 0.5526, 0.7591, 0.9742, 0.9817, 0.5575, 0.9816, 0.5668, 0.759, 0.9827, 0.5442, 0.562, 0.5612, 0.6082, 0.7648, 0.967, 0.9717, 0.6095, 0.9717, 0.6175, 0.7649, 0.9764, 0.5612, 0.6163, 0.4438, 0.4938, 0.4445, 0.8989, 0.4269, 0.8991, 0.4262, 0.494, 0.5628, 0.5917, 0.5492, 0.5916, 0.5493, 0.5643, 0.5629, 0.5643, 0.2256, 0.5196, 0.2257, 0.2126, 0.2386, 0.2126, 0.2385, 0.5196, 0.9744, 0.9821, 0.9758, 0.5941, 0.9894, 0.5942, 0.988, 0.9822, 0.5636, 0.5869, 0.5502, 0.5869, 0.5502, 0.5598, 0.5636, 0.5598, 0.9739, 0.9722, 0.9739, 0.5869, 0.9873, 0.5869, 0.9873, 0.9722, 0.5628, 0.5917, 0.5614, 0.9797, 0.5478, 0.9796, 0.5492, 0.5916, 0.0387, 0.4691, 0.03847, 0.8742, 0.02089, 0.8743, 0.02112, 0.4692, 0.2886, 0.7523, 0.2886, 0.2539, 0.3056, 0.2539, 0.3056, 0.7523, 0.2256, 0.8699, 0.2256, 0.5629, 0.2385, 0.5629, 0.2384, 0.8699, 0.5687, 0.5558, 0.9689, 0.5572, 0.9689, 0.5654, 0.5687, 0.564, 0.9723, 0.5649, 0.5765, 0.5716, 0.5764, 0.5634, 0.9722, 0.5568, 0.5687, 0.5558, 0.5687, 0.564, 0.5555, 0.5639, 0.5555, 0.5557, 0.9723, 0.5649, 0.9722, 0.5568, 0.9852, 0.5566, 0.9853, 0.5647, 0.5764, 0.5634, 0.5765, 0.5716, 0.5635, 0.5718, 0.5635, 0.5637, 0.9689, 0.5654, 0.9689, 0.5572, 0.9821, 0.5572, 0.982, 0.5654, 0.9758, 0.5941, 0.5628, 0.5917, 0.5629, 0.5643, 0.9759, 0.5668, 0.1563, 0.8671, 0.1355, 0.8678, 0.1347, 0.8193, 0.1554, 0.8186, 0.9894, 0.5942, 0.9758, 0.5941, 0.9759, 0.5668, 0.9895, 0.5668, 0.5612, 0.6082, 0.5612, 0.6163, 0.5479, 0.5909, 0.5479, 0.5828, 0.589, 0.5794, 0.5891, 0.5883, 0.5768, 0.5606, 0.5767, 0.5517, 0.9739, 0.5869, 0.5636, 0.5869, 0.5636, 0.5598, 0.9739, 0.5598, 0.2256, 0.5196, 0.2385, 0.5196, 0.2385, 0.5413, 0.2256, 0.5412, 0.955, 0.5813, 0.9549, 0.5724, 0.9665, 0.5442, 0.9666, 0.5531, 0.2385, 0.5629, 0.2256, 0.5629, 0.2256, 0.5412, 0.2385, 0.5413, 0.1338, 0.7708, 0.1546, 0.7701, 0.1554, 0.8186, 0.1347, 0.8193, 0.02584, 0.8682, 0.02584, 0.1465, 0.2943, 0.1465, 0.2943, 0.8682, 0.1134, 0.8286, 0.1134, 0.04839, 0.1394, 0.04839, 0.1394, 0.8286, 0.269, 0.03102, 0.269, 0.3841, 0.2228, 0.3841, 0.2228, 0.03102, 0.1165, 0.03102, 0.1165, 0.9837, 0.07026, 0.9837, 0.07026, 0.03102, 0.269, 0.3841, 0.269, 0.7371, 0.2228, 0.7371, 0.2228, 0.3841, 0.1928, 0.03102, 0.1928, 0.9837, 0.1465, 0.9837, 0.1465, 0.03102, 0.1408, 0.07195, 0.1432, 0.827, 0.0999, 0.7674, 0.09769, 0.4563, 0.09742, 0.4181, 0.09532, 0.1206, 0.1134, 0.2074, 0.1134, 0.5899, 0.08731, 0.5899, 0.08731, 0.2074, 0.6926, 0.2616, 0.5209, 0.26, 0.5197, 0.02449, 0.6926, 0.02915, 0.2228, 0.03102, 0.2228, 0.3841, 0.1928, 0.3841, 0.1928, 0.03102, 0.513, 0.3566, 0.513, 0.6889, 0.3433, 0.6916, 0.3443, 0.3572, 0.1394, 0.2074, 0.1394, 0.5877, 0.1134, 0.5877, 0.1134, 0.2074, 0.6892, 0.9318, 0.5186, 0.9275, 0.5179, 0.6916, 0.6892, 0.6929, 0.1735, 0.5331, 0.1735, 0.1427, 0.1995, 0.1427, 0.1995, 0.5331, 0.08736, 0.04839, 0.08736, 0.9443, 0.06132, 0.9443, 0.06132, 0.04839, 0.086, 0.07946, 0.086, 0.9689, 0.05996, 0.9689, 0.05996, 0.07946, 0.5179, 0.9881, 0.3448, 0.9821, 0.3433, 0.6927, 0.5179, 0.6916, 0.06128, 0.2074, 0.06128, 0.5922, 0.03524, 0.5922, 0.03524, 0.2074, 0.5138, 0.3577, 0.6836, 0.3566, 0.6836, 0.645, 0.513, 0.6391, 0.06936, 0.1427, 0.06936, 0.7776, 0.04332, 0.7776, 0.04332, 0.1427, 0.1214, 0.5365, 0.1214, 0.1427, 0.1475, 0.1427, 0.1475, 0.5365, 0.09979, 0.8021, 0.09979, 0.0434, 0.1258, 0.0434, 0.1258, 0.8021, 0.345, 0.02665, 0.5197, 0.02449, 0.5197, 0.3565, 0.3433, 0.3566, 0.02291, 0.06512, 0.05491, 0.1121, 0.05413, 0.4144, 0.05401, 0.4607, 0.05324, 0.7637, 0.02536, 0.8202, 0.1641, 0.04618, 0.1672, 0.3839, 0.1371, 0.3843, 0.1362, 0.0463, 0.1381, 0.729, 0.1703, 0.7296, 0.1725, 0.9691, 0.1387, 0.9689, 0.0108, 0.7712, 0.01475, 0.4887, 0.03428, 0.4884, 0.02923, 0.7711, 0.138, 0.7048, 0.1701, 0.7057, 0.1703, 0.7296, 0.1381, 0.729, 0.03998, 0.1691, 0.03501, 0.4477, 0.01532, 0.4478, 0.01922, 0.169, 0.1372, 0.4115, 0.1674, 0.4113, 0.1701, 0.7057, 0.138, 0.7048, 0.2752, 0.7707, 0.2743, 0.4856, 0.2967, 0.4853, 0.299, 0.7707, 0.1371, 0.3843, 0.1672, 0.3839, 0.1674, 0.4113, 0.1372, 0.4115, 0.2943, 0.1701, 0.2965, 0.4472, 0.2742, 0.4473, 0.2734, 0.17, 0.1475, 0.5363, 0.1475, 0.1427, 0.1735, 0.1427, 0.1735, 0.5363, 0.1134, 0.04839, 0.1134, 0.9435, 0.08736, 0.9435, 0.08736, 0.04839, 0.09979, 0.1553, 0.09979, 0.9546, 0.07375, 0.9546, 0.07375, 0.1553, 0.1995, 0.5327, 0.1995, 0.1427, 0.2256, 0.1427, 0.2256, 0.5327, 0.2777, 0.1427, 0.2777, 0.5291, 0.2516, 0.5291, 0.2516, 0.1427, 0.2516, 0.1427, 0.2516, 0.53, 0.2256, 0.53, 0.2256, 0.1427, 0.1465, 0.03102, 0.1465, 0.9837, 0.1165, 0.9837, 0.1165, 0.03102, 0.09539, 0.1427, 0.09539, 0.7695, 0.06936, 0.7695, 0.06936, 0.1427, 0.08731, 0.2074, 0.08731, 0.5901, 0.06128, 0.5901, 0.06128, 0.2074, 0.1214, 0.1427, 0.1214, 0.5404, 0.09539, 0.5404, 0.09539, 0.1427, 0.07026, 0.03102, 0.07026, 0.9837, 0.04019, 0.9837, 0.04019, 0.03102, 0.3037, 0.1427, 0.3037, 0.5276, 0.2777, 0.5276, 0.2777, 0.1427, 0.06132, 0.04839, 0.06132, 0.9498, 0.03528, 0.9498, 0.03528, 0.04839, 0.086, 0.857, 0.086, 0.07946, 0.112, 0.07946, 0.112, 0.857, 0.2228, 0.3841, 0.2228, 0.7371, 0.1928, 0.7371, 0.1928, 0.3841, 0.04332, 0.1427, 0.04332, 0.7787, 0.01728, 0.7787, 0.01728, 0.1427, 0.1655, 0.04839, 0.1655, 0.6924, 0.1394, 0.6924, 0.1394, 0.04839, 0.2632, 0.05665, 0.3, 0.02396, 0.3, 0.9516, 0.2652, 0.9304, 0.2647, 0.7071, 0.2647, 0.6858, 0.264, 0.401, 0.2639, 0.3735, 0.2316, 0.07406, 0.2313, 0.3952, 0.2312, 0.4193, 0.231, 0.6896, 0.2309, 0.7136, 0.2307, 0.943, 0.2017, 0.9672, 0.2017, 0.03949])
me_cube.materials.append(mat_material)
me_cube.materials.append(mat_material_002)
me_cube.materials.append(mat_material_001)
me_cube.materials.append(mat_material_003)
me_cube.use_remesh_preserve_volume = False
me_cube.use_remesh_preserve_attributes = False
me_cube.use_mirror_vertex_groups = False
me_cube.update()

# ---- objects
ob_cube = bpy.data.objects.new('Cube', me_cube)
ob_camera = bpy.data.objects.new('Camera', cam_camera)

# ---- transforms, parenting, visibility, modifiers, constraints
ob_cube.location = (0.0, 0.0, 0.0)
ob_cube.rotation_euler = (0.0, -0.0, 1.576)
ob_cube.scale = (1.756, 1.088, 0.8051)
ob_cube.lock_rotations_4d = False
ob_cube.empty_display_type = 'ARROWS'
ob_cube.lineart.crease_threshold = 0.0
ob_camera.location = (7.481, -6.508, 5.344)
ob_camera.rotation_euler = (1.109, 0.01082, 0.8149)
ob_camera.lock_rotations_4d = False
ob_camera.empty_display_type = 'ARROWS'
ob_camera.color = (0.0, 0.0, 0.0, 0.0)
ob_camera.display_type = 'WIRE'
ob_camera.lineart.crease_threshold = 0.0

# ---- collection membership
col_collection_1.objects.link(ob_cube)
col_collection_1.objects.link(ob_camera)

# ---- scene / render settings (as saved in the file)
scene.camera = ob_camera
scene.frame_start = 1; scene.frame_end = 250; scene.frame_set(1)
scene.render.engine = 'BLENDER_EEVEE_NEXT'
scene.render.resolution_percentage = 50
scene.render.dither_intensity = 0.0
scene.cycles.use_denoising = False
scene.cycles.samples = 128
scene.cycles.sampling_pattern = 'TABULATED_SOBOL'
scene.cycles.light_sampling_threshold = 0.0
scene.cycles.use_adaptive_sampling = False
scene.cycles.use_light_tree = False
scene.cycles.blur_glossy = 0.0
scene.cycles.sample_clamp_indirect = 0.0
scene.view_settings.view_transform = 'Standard'
bpy.context.view_layer.update()

# ---- added for rendering (the .blend has no usable light): sun
light_auto_sun = bpy.data.lights.new('AutoSun', 'SUN')
light_auto_sun.energy = 3.0
light_auto_sun.angle = 0.0523599
ob_auto_sun = bpy.data.objects.new('AutoSun', light_auto_sun)
scene.collection.objects.link(ob_auto_sun)
ob_auto_sun.rotation_euler = (0.872665, 0.174533, 0.523599)
bpy.context.view_layer.update()
